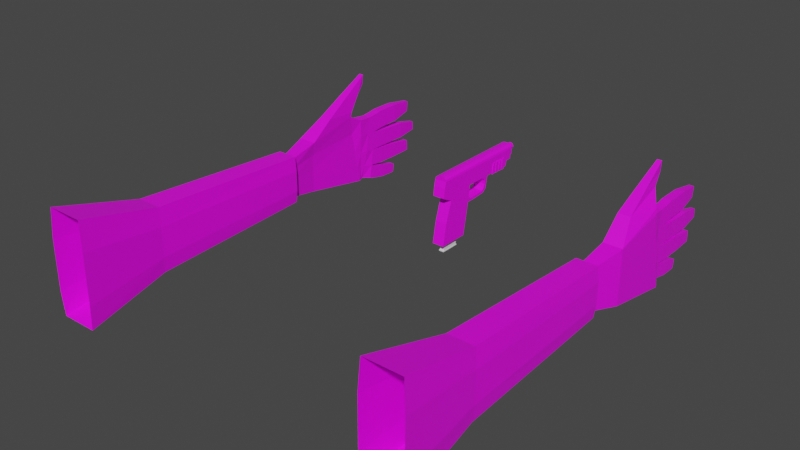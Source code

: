 # Source: weapons.blend  (saved by Blender 2.93.20; exported with 4.5.12 LTS)
import bpy
from mathutils import Matrix  # noqa: F401  (used for matrix-valued properties, if any)

bpy.ops.wm.read_factory_settings(use_empty=True)
scene = bpy.context.scene
scene.name = 'Scene'

# ---- collections
col_collection = bpy.data.collections.new('Collection'); scene.collection.children.link(col_collection)

# ---- images (referenced by path relative to the original .blend; pixels are not part of the script)
import os
ASSET_DIR = os.environ.get("B2B_ASSET_DIR", "")  # directory of the original .blend (textures are referenced by path, not embedded)
HERE = os.path.dirname(os.path.abspath(__file__))  # packed textures are extracted next to this script under _unpacked/

def load_image(name, relpath, width, height, colorspace="sRGB"):
    """Load a texture the original file referenced (path relative to the .blend, or extracted next to this script)."""
    p = next((c for c in (os.path.join(HERE, relpath), os.path.join(ASSET_DIR, relpath)) if relpath and os.path.exists(c)), "")
    if p:
        img = bpy.data.images.load(p, check_existing=True)
        img.name = name
    else:  # same state as the original file: an image datablock whose file is absent (Cycles renders it pink)
        img = bpy.data.images.new(name, width, height)
        img.source = "FILE"
        img.filepath = "//" + (relpath or name)
    img.colorspace_settings.name = colorspace
    return img
img_3d_color_palette_png = load_image('3d color palette.png', '3d color palette.png', 1024, 1024, 'sRGB')

# ---- materials (node trees are filled in below, after node groups)
mat_lowpoly = bpy.data.materials.new('LowPoly')
mat_lowpoly.use_transparent_shadow = False

# ---- material node trees
mat_lowpoly.use_nodes = True; mat_lowpoly.node_tree.nodes.clear()
_N = mat_lowpoly.node_tree.nodes; _L = mat_lowpoly.node_tree.links
n0 = _N.new('ShaderNodeBsdfPrincipled'); n0.name = 'Principled BSDF'; n0.location = (10, 300)
n0.distribution = 'GGX'
n0.subsurface_method = 'BURLEY'
n0.inputs[3].default_value = 1.45
n0.inputs[27].default_value = (0.0, 0.0, 0.0, 1.0)
n0.inputs[28].default_value = 1.0
n1 = _N.new('ShaderNodeOutputMaterial'); n1.name = 'Material Output'; n1.location = (300, 300)
n2 = _N.new('ShaderNodeTexImage'); n2.name = 'Image Texture'; n2.location = (-280, 280)
n2.image = img_3d_color_palette_png
n2.interpolation = 'Closest'
_L.new(n0.outputs[0], n1.inputs[0])
_L.new(n2.outputs[0], n0.inputs[0])
n1.is_active_output = True

# ---- world
world_world = bpy.data.worlds.new('World'); scene.world = world_world
world_world.use_nodes = True; world_world.node_tree.nodes.clear()
_N = world_world.node_tree.nodes; _L = world_world.node_tree.links
n0 = _N.new('ShaderNodeOutputWorld'); n0.name = 'World Output'; n0.location = (300, 300)
n1 = _N.new('ShaderNodeBackground'); n1.name = 'Background'; n1.location = (10, 300)
n1.inputs[0].default_value = (0.05088, 0.05088, 0.05088, 1.0)
_L.new(n1.outputs[0], n0.inputs[0])
n0.is_active_output = True
world_world.color = (0.05088, 0.05088, 0.05088)
world_world.use_sun_shadow = False
world_world.sun_shadow_jitter_overblur = 0.0

# ---- meshes
me_cube = bpy.data.meshes.new('Cube')
me_cube.from_pydata([(3.878, -0.9891, 0.6386), (4.322, -0.9891, 0.6386), (3.878, 0.2945, 0.8961), (4.322, 0.2945, 0.8961), (3.944, -1.0, -0.6336), (4.328, -1.0, -0.6336), (3.944, 0.6554, -0.9398), (4.328, 0.6554, -0.9398), (4.104, 0.9902, 0.6688), (3.896, 0.9902, 0.6688), (3.982, 0.7826, -0.9153), (4.254, 0.7826, -0.9153), (4.299, 0.719, -0.9276), (4.136, 0.6505, 0.7004), (3.875, 0.6505, 0.7004), (3.969, 0.719, -0.9276), (4.104, 1.216, 0.6898), (3.896, 1.216, 0.6898), (3.902, 1.008, -0.9702), (4.131, 1.008, -0.9702), (3.944, 0.391, 0.4054), (4.328, 0.391, 0.4054), (3.931, -0.992, 0.3069), (4.328, -0.992, 0.3069), (3.896, 0.9347, 0.2454), (4.104, 0.9347, 0.2454), (3.89, 0.6688, 0.2653), (4.172, 0.6688, 0.2653), (3.896, 1.161, 0.2462), (4.104, 1.161, 0.2462), (4.328, 0.4933, -0.1154), (3.944, -0.9951, -0.05715), (4.116, 0.8758, -0.2039), (3.925, 0.6883, -0.1965), (4.104, 1.102, -0.2247), (3.944, 0.4933, -0.1154), (4.328, -0.9951, -0.05715), (3.898, 0.8758, -0.2039), (4.231, 0.6883, -0.1965), (3.896, 1.102, -0.2247), (4.328, 0.5812, -0.5623), (3.944, -0.9978, -0.3696), (4.19, 0.8253, -0.5895), (3.954, 0.7049, -0.5928), (4.104, 1.051, -0.6288), (3.944, 0.5812, -0.5623), (4.328, -0.9978, -0.3696), (3.937, 0.8253, -0.5895), (4.276, 0.7049, -0.5928), (3.896, 1.051, -0.6288), (4.104, 1.402, 0.7199), (3.896, 1.402, 0.7199), (3.896, 1.474, 0.2787), (4.104, 1.474, 0.2787), (4.059, 2.52, 0.6345), (3.941, 2.52, 0.6345), (3.941, 2.494, 0.3819), (4.059, 2.494, 0.3819), (3.9, 1.987, 0.2908), (4.1, 1.987, 0.2908), (3.9, 1.958, 0.7166), (4.1, 1.958, 0.7166), (3.896, 1.365, -0.2238), (3.896, 1.335, 0.2003), (4.104, 1.335, 0.2003), (4.104, 1.365, -0.2238), (3.954, 2.759, -0.2025), (3.954, 2.746, 0.007213), (4.046, 2.746, 0.007213), (4.046, 2.759, -0.2025), (3.909, 2.208, 0.1319), (3.909, 2.234, -0.2428), (4.091, 2.234, -0.2428), (4.091, 2.208, 0.1319), (3.896, 1.398, -0.6696), (3.896, 1.384, -0.2626), (4.104, 1.384, -0.2626), (4.104, 1.398, -0.6696), (3.933, 2.498, -0.6927), (3.933, 2.489, -0.4315), (4.067, 2.489, -0.4315), (4.067, 2.498, -0.6927), (3.908, 1.948, -0.6857), (4.092, 1.948, -0.6857), (4.092, 1.936, -0.3273), (3.908, 1.936, -0.3273), (4.071, 1.952, -0.9124), (4.071, 1.919, -1.125), (3.929, 1.919, -1.125), (3.929, 1.952, -0.9124), (4.099, 1.118, -1.008), (4.099, 1.159, -0.6827), (3.901, 1.159, -0.6827), (3.901, 1.118, -1.008), (4.094, 1.48, -1.09), (3.906, 1.518, -0.7841), (4.094, 1.518, -0.7841), (3.906, 1.48, -1.09), (3.873, 0.3144, 1.001), (3.857, -0.4521, 1.067), (4.143, -0.4521, 1.067), (4.297, 0.3144, 1.001), (3.895, 0.5531, 1.355), (3.895, 0.1207, 1.404), (4.105, 0.1207, 1.404), (4.105, 0.5531, 1.355), (3.946, 0.8067, 1.586), (3.946, 0.8304, 1.809), (4.054, 0.8304, 1.809), (4.054, 0.8067, 1.586), (3.857, -1.769, 0.474), (4.143, -1.769, 0.474), (4.143, -1.78, -0.4688), (3.857, -1.78, -0.4688), (3.857, -1.777, -0.2731), (4.143, -1.772, 0.2282), (3.857, -1.772, 0.2282), (4.143, -1.775, -0.04159), (3.857, -1.775, -0.04159), (4.143, -1.777, -0.2731), (-3.878, -0.9891, 0.6386), (-4.322, -0.9891, 0.6386), (-3.878, 0.2945, 0.8961), (-4.322, 0.2945, 0.8961), (-3.944, -1.0, -0.6336), (-4.328, -1.0, -0.6336), (-3.944, 0.6554, -0.9398), (-4.328, 0.6554, -0.9398), (-4.104, 0.9902, 0.6688), (-3.896, 0.9902, 0.6688), (-3.982, 0.7826, -0.9153), (-4.254, 0.7826, -0.9153), (-4.299, 0.719, -0.9276), (-4.136, 0.6505, 0.7004), (-3.875, 0.6505, 0.7004), (-3.969, 0.719, -0.9276), (-4.104, 1.216, 0.6898), (-3.896, 1.216, 0.6898), (-3.902, 1.008, -0.9702), (-4.131, 1.008, -0.9702), (-3.944, 0.391, 0.4054), (-4.328, 0.391, 0.4054), (-3.931, -0.992, 0.3069), (-4.328, -0.992, 0.3069), (-3.896, 0.9347, 0.2454), (-4.104, 0.9347, 0.2454), (-3.89, 0.6688, 0.2653), (-4.172, 0.6688, 0.2653), (-3.896, 1.161, 0.2461), (-4.104, 1.161, 0.2461), (-4.328, 0.4933, -0.1154), (-3.944, -0.9951, -0.05715), (-4.116, 0.8758, -0.2039), (-3.925, 0.6883, -0.1965), (-4.104, 1.102, -0.2247), (-3.944, 0.4933, -0.1154), (-4.328, -0.9951, -0.05715), (-3.898, 0.8758, -0.2039), (-4.231, 0.6883, -0.1965), (-3.896, 1.102, -0.2247), (-4.328, 0.5812, -0.5623), (-3.944, -0.9978, -0.3696), (-4.19, 0.8253, -0.5895), (-3.954, 0.7049, -0.5928), (-4.104, 1.051, -0.6288), (-3.944, 0.5812, -0.5623), (-4.328, -0.9978, -0.3696), (-3.937, 0.8253, -0.5895), (-4.276, 0.7049, -0.5928), (-3.896, 1.051, -0.6288), (-4.104, 1.402, 0.7199), (-3.896, 1.402, 0.7199), (-3.896, 1.474, 0.2787), (-4.104, 1.474, 0.2787), (-4.059, 2.52, 0.6345), (-3.941, 2.52, 0.6345), (-3.941, 2.494, 0.3819), (-4.059, 2.494, 0.3819), (-3.9, 1.987, 0.2908), (-4.1, 1.987, 0.2908), (-3.9, 1.958, 0.7166), (-4.1, 1.958, 0.7166), (-3.896, 1.365, -0.2238), (-3.896, 1.335, 0.2003), (-4.104, 1.335, 0.2003), (-4.104, 1.365, -0.2238), (-3.954, 2.759, -0.2025), (-3.954, 2.746, 0.007213), (-4.046, 2.746, 0.007213), (-4.046, 2.759, -0.2025), (-3.909, 2.208, 0.1319), (-3.909, 2.234, -0.2428), (-4.091, 2.234, -0.2428), (-4.091, 2.208, 0.1319), (-3.896, 1.398, -0.6696), (-3.896, 1.384, -0.2626), (-4.104, 1.384, -0.2626), (-4.104, 1.398, -0.6696), (-3.933, 2.498, -0.6927), (-3.933, 2.489, -0.4315), (-4.067, 2.489, -0.4315), (-4.067, 2.498, -0.6927), (-3.908, 1.948, -0.6857), (-4.092, 1.948, -0.6857), (-4.092, 1.936, -0.3273), (-3.908, 1.936, -0.3273), (-4.071, 1.952, -0.9124), (-4.071, 1.919, -1.125), (-3.929, 1.919, -1.125), (-3.929, 1.952, -0.9124), (-4.099, 1.118, -1.008), (-4.099, 1.159, -0.6827), (-3.901, 1.159, -0.6827), (-3.901, 1.118, -1.008), (-4.094, 1.48, -1.09), (-3.906, 1.518, -0.7841), (-4.094, 1.518, -0.7841), (-3.906, 1.48, -1.09), (-3.873, 0.3144, 1.001), (-3.857, -0.4521, 1.067), (-4.143, -0.4521, 1.067), (-4.297, 0.3144, 1.001), (-3.895, 0.5531, 1.355), (-3.895, 0.1207, 1.404), (-4.105, 0.1207, 1.404), (-4.105, 0.5531, 1.355), (-3.946, 0.8067, 1.586), (-3.946, 0.8304, 1.809), (-4.054, 0.8304, 1.809), (-4.054, 0.8067, 1.586), (-3.857, -1.769, 0.474), (-4.143, -1.769, 0.474), (-4.143, -1.78, -0.4688), (-3.857, -1.78, -0.4688), (-3.857, -1.777, -0.2731), (-4.143, -1.772, 0.2282), (-3.857, -1.772, 0.2282), (-4.143, -1.775, -0.04159), (-3.857, -1.775, -0.04159), (-4.143, -1.777, -0.2731), (3.756, -1.761, 0.5726), (4.244, -1.761, 0.5726), (4.244, -1.775, -0.5676), (3.756, -1.775, -0.5676), (3.715, -1.775, -0.2732), (4.285, -1.77, 0.2282), (3.715, -1.77, 0.2282), (4.285, -1.773, -0.04162), (3.658, -5.772, -0.3296), (3.715, -1.773, -0.04162), (4.285, -1.775, -0.2732), (4.342, -5.764, 0.3723), (4.302, -5.746, 0.8124), (3.698, -5.746, 0.8124), (4.302, -5.765, -0.7004), (3.698, -5.765, -0.7004), (3.658, -5.764, 0.3723), (4.342, -5.769, -0.005407), (3.518, -7.771, -0.5466), (3.658, -5.769, -0.005407), (4.342, -5.772, -0.3296), (4.482, -7.757, 0.6466), (4.434, -7.728, 1.333), (3.566, -7.728, 1.333), (4.435, -7.759, -1.114), (3.565, -7.759, -1.114), (3.518, -7.757, 0.6466), (4.482, -7.765, 0.004511), (3.518, -7.765, 0.004511), (4.482, -7.771, -0.5466), (-3.756, -1.761, 0.5726), (-4.244, -1.761, 0.5726), (-4.244, -1.775, -0.5676), (-3.756, -1.775, -0.5676), (-3.715, -1.775, -0.2732), (-4.285, -1.77, 0.2282), (-3.715, -1.77, 0.2282), (-4.285, -1.773, -0.04162), (-3.658, -5.772, -0.3296), (-3.715, -1.773, -0.04162), (-4.285, -1.775, -0.2732), (-4.342, -5.764, 0.3723), (-4.302, -5.746, 0.8124), (-3.698, -5.746, 0.8124), (-4.302, -5.765, -0.7004), (-3.698, -5.765, -0.7004), (-3.658, -5.764, 0.3723), (-4.342, -5.769, -0.005407), (-3.518, -7.771, -0.5466), (-3.658, -5.769, -0.005407), (-4.342, -5.772, -0.3296), (-4.482, -7.757, 0.6466), (-4.434, -7.728, 1.333), (-3.566, -7.728, 1.333), (-4.435, -7.759, -1.114), (-3.565, -7.759, -1.114), (-3.518, -7.757, 0.6466), (-4.482, -7.765, 0.00451), (-3.518, -7.765, 0.00451), (-4.482, -7.771, -0.5466), (3.66, -5.639, -0.3277), (4.34, -5.631, 0.3675), (4.3, -5.614, 0.8044), (3.66, -5.636, -0.006612), (3.7, -5.614, 0.8044), (3.66, -5.631, 0.3675), (4.34, -5.639, -0.3277), (4.3, -5.632, -0.696), (3.7, -5.632, -0.696), (4.34, -5.636, -0.006612), (-3.66, -5.639, -0.3277), (-4.34, -5.631, 0.3675), (-4.3, -5.614, 0.8044), (-3.66, -5.636, -0.006613), (-3.7, -5.614, 0.8044), (-3.66, -5.631, 0.3675), (-4.34, -5.639, -0.3277), (-4.3, -5.632, -0.696), (-3.7, -5.632, -0.696), (-4.34, -5.636, -0.006613)], [], [(1, 3, 101, 100), (48, 12, 11, 42), (6, 7, 5, 4), (0, 22, 116, 110), (45, 6, 4, 41), (21, 3, 1, 23), (42, 11, 19, 44), (14, 13, 8, 9), (12, 15, 10, 11), (26, 14, 9, 24), (20, 2, 14, 26), (7, 6, 15, 12), (2, 3, 13, 14), (40, 7, 12, 48), (96, 94, 87, 86), (9, 8, 16, 17), (11, 10, 18, 19), (24, 9, 17, 28), (37, 24, 28, 39), (28, 17, 51, 52), (3, 21, 27, 13), (35, 20, 26, 33), (33, 26, 24, 37), (8, 25, 29, 16), (30, 21, 23, 36), (2, 20, 22, 0), (5, 46, 119, 112), (13, 27, 25, 8), (41, 4, 113, 114), (40, 30, 36, 46), (43, 33, 37, 47), (45, 35, 33, 43), (47, 37, 39, 49), (39, 28, 63, 62), (21, 30, 38, 27), (25, 32, 34, 29), (20, 35, 31, 22), (27, 38, 32, 25), (10, 47, 49, 18), (6, 45, 43, 15), (15, 43, 47, 10), (7, 40, 46, 5), (22, 31, 118, 116), (49, 39, 75, 74), (30, 40, 48, 38), (32, 42, 44, 34), (35, 45, 41, 31), (38, 48, 42, 32), (59, 58, 56, 57), (29, 28, 52, 53), (16, 29, 53, 50), (17, 16, 50, 51), (55, 54, 57, 56), (58, 60, 55, 56), (61, 59, 57, 54), (60, 61, 54, 55), (51, 50, 61, 60), (50, 53, 59, 61), (52, 51, 60, 58), (53, 52, 58, 59), (71, 70, 67, 66), (29, 34, 65, 64), (34, 39, 62, 65), (28, 29, 64, 63), (67, 68, 69, 66), (72, 71, 66, 69), (70, 73, 68, 67), (73, 72, 69, 68), (64, 65, 72, 73), (63, 64, 73, 70), (65, 62, 71, 72), (62, 63, 70, 71), (83, 82, 78, 81), (39, 34, 76, 75), (34, 44, 77, 76), (44, 49, 74, 77), (79, 80, 81, 78), (85, 84, 80, 79), (84, 83, 81, 80), (82, 85, 79, 78), (74, 75, 85, 82), (76, 77, 83, 84), (75, 76, 84, 85), (77, 74, 82, 83), (89, 86, 87, 88), (97, 95, 89, 88), (94, 97, 88, 87), (95, 96, 86, 89), (49, 44, 91, 92), (19, 18, 93, 90), (18, 49, 92, 93), (44, 19, 90, 91), (92, 91, 96, 95), (90, 93, 97, 94), (93, 92, 95, 97), (91, 90, 94, 96), (99, 100, 104, 103), (2, 0, 99, 98), (3, 2, 98, 101), (0, 1, 100, 99), (105, 102, 106, 109), (100, 101, 105, 104), (98, 99, 103, 102), (101, 98, 102, 105), (107, 108, 109, 106), (103, 104, 108, 107), (104, 105, 109, 108), (102, 103, 107, 106), (110, 116, 246, 240), (115, 111, 241, 245), (46, 36, 117, 119), (23, 1, 111, 115), (1, 0, 110, 111), (36, 23, 115, 117), (4, 5, 112, 113), (31, 41, 114, 118), (239, 232, 272, 280), (114, 113, 243, 244), (234, 238, 279, 274), (113, 112, 242, 243), (111, 110, 240, 241), (237, 239, 280, 277), (238, 236, 276, 279), (112, 119, 250, 242), (118, 114, 244, 249), (121, 220, 221, 123), (168, 162, 131, 132), (126, 124, 125, 127), (120, 230, 236, 142), (165, 161, 124, 126), (141, 143, 121, 123), (162, 164, 139, 131), (134, 129, 128, 133), (132, 131, 130, 135), (146, 144, 129, 134), (140, 146, 134, 122), (127, 132, 135, 126), (122, 134, 133, 123), (160, 168, 132, 127), (216, 206, 207, 214), (129, 137, 136, 128), (131, 139, 138, 130), (144, 148, 137, 129), (157, 159, 148, 144), (148, 172, 171, 137), (123, 133, 147, 141), (155, 153, 146, 140), (153, 157, 144, 146), (128, 136, 149, 145), (150, 156, 143, 141), (122, 120, 142, 140), (125, 232, 239, 166), (133, 128, 145, 147), (161, 234, 233, 124), (160, 166, 156, 150), (163, 167, 157, 153), (165, 163, 153, 155), (167, 169, 159, 157), (159, 182, 183, 148), (141, 147, 158, 150), (145, 149, 154, 152), (140, 142, 151, 155), (147, 145, 152, 158), (130, 138, 169, 167), (126, 135, 163, 165), (135, 130, 167, 163), (127, 125, 166, 160), (142, 236, 238, 151), (169, 194, 195, 159), (150, 158, 168, 160), (152, 154, 164, 162), (155, 151, 161, 165), (158, 152, 162, 168), (179, 177, 176, 178), (149, 173, 172, 148), (136, 170, 173, 149), (137, 171, 170, 136), (175, 176, 177, 174), (178, 176, 175, 180), (181, 174, 177, 179), (180, 175, 174, 181), (171, 180, 181, 170), (170, 181, 179, 173), (172, 178, 180, 171), (173, 179, 178, 172), (191, 186, 187, 190), (149, 184, 185, 154), (154, 185, 182, 159), (148, 183, 184, 149), (187, 186, 189, 188), (192, 189, 186, 191), (190, 187, 188, 193), (193, 188, 189, 192), (184, 193, 192, 185), (183, 190, 193, 184), (185, 192, 191, 182), (182, 191, 190, 183), (203, 201, 198, 202), (159, 195, 196, 154), (154, 196, 197, 164), (164, 197, 194, 169), (199, 198, 201, 200), (205, 199, 200, 204), (204, 200, 201, 203), (202, 198, 199, 205), (194, 202, 205, 195), (196, 204, 203, 197), (195, 205, 204, 196), (197, 203, 202, 194), (209, 208, 207, 206), (217, 208, 209, 215), (214, 207, 208, 217), (215, 209, 206, 216), (169, 212, 211, 164), (139, 210, 213, 138), (138, 213, 212, 169), (164, 211, 210, 139), (212, 215, 216, 211), (210, 214, 217, 213), (213, 217, 215, 212), (211, 216, 214, 210), (219, 223, 224, 220), (122, 218, 219, 120), (123, 221, 218, 122), (120, 219, 220, 121), (225, 229, 226, 222), (220, 224, 225, 221), (218, 222, 223, 219), (221, 225, 222, 218), (227, 226, 229, 228), (223, 227, 228, 224), (224, 228, 229, 225), (222, 226, 227, 223), (235, 237, 277, 275), (236, 230, 270, 276), (166, 239, 237, 156), (143, 235, 231, 121), (121, 231, 230, 120), (156, 237, 235, 143), (124, 233, 232, 125), (151, 238, 234, 161), (119, 117, 247, 250), (231, 235, 275, 271), (116, 118, 249, 246), (233, 234, 274, 273), (232, 233, 273, 272), (230, 231, 271, 270), (117, 115, 245, 247), (305, 303, 259, 256), (302, 304, 253, 252), (303, 300, 248, 259), (301, 302, 252, 251), (256, 259, 268, 266), (252, 253, 263, 262), (259, 248, 258, 268), (251, 252, 262, 261), (304, 305, 256, 253), (307, 306, 260, 254), (308, 307, 254, 255), (306, 309, 257, 260), (309, 301, 251, 257), (300, 308, 255, 248), (253, 256, 266, 263), (254, 260, 269, 264), (255, 254, 264, 265), (260, 257, 267, 269), (257, 251, 261, 267), (248, 255, 265, 258), (315, 286, 289, 313), (312, 282, 283, 314), (313, 289, 278, 310), (311, 281, 282, 312), (286, 296, 298, 289), (282, 292, 293, 283), (289, 298, 288, 278), (281, 291, 292, 282), (314, 283, 286, 315), (317, 284, 290, 316), (318, 285, 284, 317), (316, 290, 287, 319), (319, 287, 281, 311), (310, 278, 285, 318), (283, 293, 296, 286), (284, 294, 299, 290), (285, 295, 294, 284), (290, 299, 297, 287), (287, 297, 291, 281), (278, 288, 295, 285), (244, 243, 308, 300), (247, 245, 301, 309), (250, 247, 309, 306), (243, 242, 307, 308), (242, 250, 306, 307), (240, 246, 305, 304), (245, 241, 302, 301), (249, 244, 300, 303), (241, 240, 304, 302), (246, 249, 303, 305), (274, 310, 318, 273), (277, 319, 311, 275), (280, 316, 319, 277), (273, 318, 317, 272), (272, 317, 316, 280), (270, 314, 315, 276), (275, 311, 312, 271), (279, 313, 310, 274), (271, 312, 314, 270), (276, 315, 313, 279)])
_uv = me_cube.uv_layers.new(name='UVMap')
_uv.uv.foreach_set('vector', [0.4786, 0.5, 0.4786, 0.5, 0.4786, 0.5, 0.4786, 0.5, 0.4786, 0.5, 0.4786, 0.5, 0.4786, 0.5, 0.4786, 0.5, 0.4786, 0.5, 0.4786, 0.5, 0.4786, 0.5, 0.4786, 0.5, 0.4786, 0.5, 0.4786, 0.5, 0.4786, 0.5, 0.4786, 0.5, 0.4786, 0.5, 0.4786, 0.5, 0.4786, 0.5, 0.4786, 0.5, 0.4786, 0.5, 0.4786, 0.5, 0.4786, 0.5, 0.4786, 0.5, 0.4786, 0.5, 0.4786, 0.5, 0.4786, 0.5, 0.4786, 0.5, 0.4786, 0.5, 0.4786, 0.5, 0.4786, 0.5, 0.4786, 0.5, 0.4786, 0.5, 0.4786, 0.5, 0.4786, 0.5, 0.4786, 0.5, 0.4786, 0.5, 0.4786, 0.5, 0.4786, 0.5, 0.4786, 0.5, 0.4786, 0.5, 0.4786, 0.5, 0.4786, 0.5, 0.4786, 0.5, 0.4786, 0.5, 0.4786, 0.5, 0.4786, 0.5, 0.4786, 0.5, 0.4786, 0.5, 0.4786, 0.5, 0.4786, 0.5, 0.4786, 0.5, 0.4786, 0.5, 0.4786, 0.5, 0.4786, 0.5, 0.4786, 0.5, 0.4786, 0.5, 0.4786, 0.5, 0.4786, 0.5, 0.4786, 0.5, 0.4786, 0.5, 0.4786, 0.5, 0.4786, 0.5, 0.4786, 0.5, 0.4786, 0.5, 0.4786, 0.5, 0.4786, 0.5, 0.4786, 0.5, 0.4786, 0.5, 0.4786, 0.5, 0.4786, 0.5, 0.4786, 0.5, 0.4786, 0.5, 0.4786, 0.5, 0.4786, 0.5, 0.4786, 0.5, 0.4786, 0.5, 0.4786, 0.5, 0.4786, 0.5, 0.4786, 0.5, 0.4786, 0.5, 0.4786, 0.5, 0.4786, 0.5, 0.4786, 0.5, 0.4786, 0.5, 0.4786, 0.5, 0.4786, 0.5, 0.4786, 0.5, 0.4786, 0.5, 0.4786, 0.5, 0.4786, 0.5, 0.4786, 0.5, 0.4786, 0.5, 0.4786, 0.5, 0.4786, 0.5, 0.4786, 0.5, 0.4786, 0.5, 0.4786, 0.5, 0.4786, 0.5, 0.4786, 0.5, 0.4786, 0.5, 0.4786, 0.5, 0.4786, 0.5, 0.4786, 0.5, 0.4786, 0.5, 0.4786, 0.5, 0.4786, 0.5, 0.4786, 0.5, 0.4786, 0.5, 0.4786, 0.5, 0.4786, 0.5, 0.4786, 0.5, 0.4786, 0.5, 0.4786, 0.5, 0.4786, 0.5, 0.4786, 0.5, 0.4786, 0.5, 0.4786, 0.5, 0.4786, 0.5, 0.4786, 0.5, 0.4786, 0.5, 0.4786, 0.5, 0.4786, 0.5, 0.4786, 0.5, 0.4786, 0.5, 0.4786, 0.5, 0.4786, 0.5, 0.4786, 0.5, 0.4786, 0.5, 0.4786, 0.5, 0.4786, 0.5, 0.4786, 0.5, 0.4786, 0.5, 0.4786, 0.5, 0.4786, 0.5, 0.4786, 0.5, 0.4786, 0.5, 0.4786, 0.5, 0.4786, 0.5, 0.4786, 0.5, 0.4786, 0.5, 0.4786, 0.5, 0.4786, 0.5, 0.4786, 0.5, 0.4786, 0.5, 0.4786, 0.5, 0.4786, 0.5, 0.4786, 0.5, 0.4786, 0.5, 0.4786, 0.5, 0.4786, 0.5, 0.4786, 0.5, 0.4786, 0.5, 0.4786, 0.5, 0.4786, 0.5, 0.4786, 0.5, 0.4786, 0.5, 0.4786, 0.5, 0.4786, 0.5, 0.4786, 0.5, 0.4786, 0.5, 0.4786, 0.5, 0.4786, 0.5, 0.4786, 0.5, 0.4786, 0.5, 0.4786, 0.5, 0.4786, 0.5, 0.4786, 0.5, 0.4786, 0.5, 0.4786, 0.5, 0.4786, 0.5, 0.4786, 0.5, 0.4786, 0.5, 0.4786, 0.5, 0.4786, 0.5, 0.4786, 0.5, 0.4786, 0.5, 0.4786, 0.5, 0.4786, 0.5, 0.4786, 0.5, 0.4786, 0.5, 0.4786, 0.5, 0.4786, 0.5, 0.4786, 0.5, 0.4786, 0.5, 0.4786, 0.5, 0.4786, 0.5, 0.4786, 0.5, 0.4786, 0.5, 0.4786, 0.5, 0.4786, 0.5, 0.4786, 0.5, 0.4786, 0.5, 0.4786, 0.5, 0.4786, 0.5, 0.4786, 0.5, 0.4786, 0.5, 0.4786, 0.5, 0.4786, 0.5, 0.4786, 0.5, 0.4786, 0.5, 0.4786, 0.5, 0.4786, 0.5, 0.4786, 0.5, 0.4786, 0.5, 0.4786, 0.5, 0.4786, 0.5, 0.4786, 0.5, 0.4786, 0.5, 0.4786, 0.5, 0.4786, 0.5, 0.4786, 0.5, 0.4786, 0.5, 0.4786, 0.5, 0.4786, 0.5, 0.4786, 0.5, 0.4786, 0.5, 0.4786, 0.5, 0.4786, 0.5, 0.4786, 0.5, 0.4786, 0.5, 0.4786, 0.5, 0.4786, 0.5, 0.4786, 0.5, 0.4786, 0.5, 0.4786, 0.5, 0.4786, 0.5, 0.4786, 0.5, 0.4786, 0.5, 0.4786, 0.5, 0.4786, 0.5, 0.4786, 0.5, 0.4786, 0.5, 0.4786, 0.5, 0.4786, 0.5, 0.4786, 0.5, 0.4786, 0.5, 0.4786, 0.5, 0.4786, 0.5, 0.4786, 0.5, 0.4786, 0.5, 0.4786, 0.5, 0.4786, 0.5, 0.4786, 0.5, 0.4786, 0.5, 0.4786, 0.5, 0.4786, 0.5, 0.4786, 0.5, 0.4786, 0.5, 0.4786, 0.5, 0.4786, 0.5, 0.4786, 0.5, 0.4786, 0.5, 0.4786, 0.5, 0.4786, 0.5, 0.4786, 0.5, 0.4786, 0.5, 0.4786, 0.5, 0.4786, 0.5, 0.4786, 0.5, 0.4786, 0.5, 0.4786, 0.5, 0.4786, 0.5, 0.4786, 0.5, 0.4786, 0.5, 0.4786, 0.5, 0.4786, 0.5, 0.4786, 0.5, 0.4786, 0.5, 0.4786, 0.5, 0.4786, 0.5, 0.4786, 0.5, 0.4786, 0.5, 0.4786, 0.5, 0.4786, 0.5, 0.4786, 0.5, 0.4786, 0.5, 0.4786, 0.5, 0.4786, 0.5, 0.4786, 0.5, 0.4786, 0.5, 0.4786, 0.5, 0.4786, 0.5, 0.4786, 0.5, 0.4786, 0.5, 0.4786, 0.5, 0.4786, 0.5, 0.4786, 0.5, 0.4786, 0.5, 0.4786, 0.5, 0.4786, 0.5, 0.4786, 0.5, 0.4786, 0.5, 0.4786, 0.5, 0.4786, 0.5, 0.4786, 0.5, 0.4786, 0.5, 0.4786, 0.5, 0.4786, 0.5, 0.4786, 0.5, 0.4786, 0.5, 0.4786, 0.5, 0.4786, 0.5, 0.4786, 0.5, 0.4786, 0.5, 0.4786, 0.5, 0.4786, 0.5, 0.4786, 0.5, 0.4786, 0.5, 0.4786, 0.5, 0.4786, 0.5, 0.4786, 0.5, 0.4786, 0.5, 0.4786, 0.5, 0.4786, 0.5, 0.4786, 0.5, 0.4786, 0.5, 0.4786, 0.5, 0.4786, 0.5, 0.4786, 0.5, 0.4786, 0.5, 0.4786, 0.5, 0.4786, 0.5, 0.4786, 0.5, 0.4786, 0.5, 0.4786, 0.5, 0.4786, 0.5, 0.4786, 0.5, 0.4786, 0.5, 0.4786, 0.5, 0.4786, 0.5, 0.4786, 0.5, 0.4786, 0.5, 0.4786, 0.5, 0.4786, 0.5, 0.4786, 0.5, 0.4786, 0.5, 0.4786, 0.5, 0.4786, 0.5, 0.4786, 0.5, 0.4786, 0.5, 0.4786, 0.5, 0.4786, 0.5, 0.4786, 0.5, 0.4786, 0.5, 0.4786, 0.5, 0.4786, 0.5, 0.4786, 0.5, 0.4786, 0.5, 0.4786, 0.5, 0.4786, 0.5, 0.4786, 0.5, 0.4786, 0.5, 0.4786, 0.5, 0.4786, 0.5, 0.4786, 0.5, 0.4786, 0.5, 0.4786, 0.5, 0.4786, 0.5, 0.4786, 0.5, 0.4786, 0.5, 0.4786, 0.5, 0.4786, 0.5, 0.4786, 0.5, 0.4786, 0.5, 0.4786, 0.5, 0.4786, 0.5, 0.4786, 0.5, 0.4786, 0.5, 0.4786, 0.5, 0.4786, 0.5, 0.4786, 0.5, 0.4786, 0.5, 0.4786, 0.5, 0.4786, 0.5, 0.4786, 0.5, 0.4786, 0.5, 0.4786, 0.5, 0.4786, 0.5, 0.4786, 0.5, 0.4786, 0.5, 0.4786, 0.5, 0.4786, 0.5, 0.4786, 0.5, 0.4786, 0.5, 0.4786, 0.5, 0.4786, 0.5, 0.4786, 0.5, 0.4786, 0.5, 0.4786, 0.5, 0.4786, 0.5, 0.4786, 0.5, 0.4786, 0.5, 0.4786, 0.5, 0.4786, 0.5, 0.4786, 0.5, 0.4786, 0.5, 0.4786, 0.5, 0.4786, 0.5, 0.4786, 0.5, 0.4786, 0.5, 0.4786, 0.5, 0.4786, 0.5, 0.4786, 0.5, 0.4786, 0.5, 0.4786, 0.5, 0.4786, 0.5, 0.4786, 0.5, 0.4786, 0.5, 0.4786, 0.5, 0.4786, 0.5, 0.4786, 0.5, 0.4786, 0.5, 0.4786, 0.5, 0.4786, 0.5, 0.4786, 0.5, 0.4786, 0.5, 0.4786, 0.5, 0.4786, 0.5, 0.4786, 0.5, 0.4786, 0.5, 0.4786, 0.5, 0.4786, 0.5, 0.4786, 0.5, 0.4786, 0.5, 0.4786, 0.5, 0.4786, 0.5, 0.4786, 0.5, 0.4786, 0.5, 0.4786, 0.5, 0.4786, 0.5, 0.4786, 0.5, 0.4786, 0.5, 0.4786, 0.5, 0.4786, 0.5, 0.4786, 0.5, 0.4786, 0.5, 0.4786, 0.5, 0.4786, 0.5, 0.4786, 0.5, 0.4786, 0.5, 0.4786, 0.5, 0.4786, 0.5, 0.4786, 0.5, 0.4786, 0.5, 0.4786, 0.5, 0.4786, 0.5, 0.4786, 0.5, 0.4786, 0.5, 0.4786, 0.5, 0.4786, 0.5, 0.4786, 0.5, 0.4786, 0.5, 0.4786, 0.5, 0.4786, 0.5, 0.4786, 0.5, 0.4786, 0.5, 0.4786, 0.5, 0.4786, 0.5, 0.4786, 0.5, 0.4786, 0.5, 0.4786, 0.5, 0.4786, 0.5, 0.4786, 0.5, 0.4786, 0.5, 0.4786, 0.5, 0.4786, 0.5, 0.4786, 0.5, 0.4786, 0.5, 0.4786, 0.5, 0.4786, 0.5, 0.4786, 0.5, 0.4786, 0.5, 0.4786, 0.5, 0.4786, 0.5, 0.4786, 0.5, 0.4786, 0.5, 0.4786, 0.5, 0.4786, 0.5, 0.4786, 0.5, 0.4786, 0.5, 0.4786, 0.5, 0.4786, 0.5, 0.4786, 0.5, 0.4786, 0.5, 0.4786, 0.5, 0.4786, 0.5, 0.4786, 0.5, 0.4786, 0.5, 0.4786, 0.5, 0.4786, 0.5, 0.4786, 0.5, 0.4786, 0.5, 0.4786, 0.5, 0.4786, 0.5, 0.4786, 0.5, 0.4786, 0.5, 0.4786, 0.5, 0.4786, 0.5, 0.4786, 0.5, 0.4786, 0.5, 0.4786, 0.5, 0.4786, 0.5, 0.4786, 0.5, 0.4786, 0.5, 0.4786, 0.5, 0.4786, 0.5, 0.4786, 0.5, 0.4786, 0.5, 0.4786, 0.5, 0.4786, 0.5, 0.4786, 0.5, 0.4786, 0.5, 0.4786, 0.5, 0.4786, 0.5, 0.4786, 0.5, 0.4786, 0.5, 0.4786, 0.5, 0.4786, 0.5, 0.4786, 0.5, 0.4786, 0.5, 0.4786, 0.5, 0.4786, 0.5, 0.4786, 0.5, 0.4786, 0.5, 0.4786, 0.5, 0.4786, 0.5, 0.4786, 0.5, 0.4786, 0.5, 0.4786, 0.5, 0.4786, 0.5, 0.4786, 0.5, 0.4786, 0.5, 0.4786, 0.5, 0.4786, 0.5, 0.4786, 0.5, 0.4786, 0.5, 0.4786, 0.5, 0.4786, 0.5, 0.4786, 0.5, 0.4786, 0.5, 0.4786, 0.5, 0.4786, 0.5, 0.4786, 0.5, 0.4786, 0.5, 0.4786, 0.5, 0.4786, 0.5, 0.4786, 0.5, 0.4786, 0.5, 0.4786, 0.5, 0.4786, 0.5, 0.4786, 0.5, 0.4786, 0.5, 0.4786, 0.5, 0.4786, 0.5, 0.4786, 0.5, 0.4786, 0.5, 0.4786, 0.5, 0.4786, 0.5, 0.4786, 0.5, 0.4786, 0.5, 0.4786, 0.5, 0.4786, 0.5, 0.4786, 0.5, 0.4786, 0.5, 0.4786, 0.5, 0.4786, 0.5, 0.4786, 0.5, 0.4786, 0.5, 0.4786, 0.5, 0.4786, 0.5, 0.4786, 0.5, 0.4786, 0.5, 0.4786, 0.5, 0.4786, 0.5, 0.4786, 0.5, 0.4786, 0.5, 0.4786, 0.5, 0.4786, 0.5, 0.4786, 0.5, 0.4786, 0.5, 0.4786, 0.5, 0.4786, 0.5, 0.4786, 0.5, 0.4786, 0.5, 0.4786, 0.5, 0.4786, 0.5, 0.4786, 0.5, 0.4786, 0.5, 0.4786, 0.5, 0.4786, 0.5, 0.4786, 0.5, 0.4786, 0.5, 0.4786, 0.5, 0.4786, 0.5, 0.4786, 0.5, 0.4786, 0.5, 0.4786, 0.5, 0.4786, 0.5, 0.4786, 0.5, 0.4786, 0.5, 0.4786, 0.5, 0.4786, 0.5, 0.4786, 0.5, 0.4786, 0.5, 0.4786, 0.5, 0.4786, 0.5, 0.4786, 0.5, 0.4786, 0.5, 0.4786, 0.5, 0.4786, 0.5, 0.4786, 0.5, 0.4786, 0.5, 0.4786, 0.5, 0.4786, 0.5, 0.4786, 0.5, 0.4786, 0.5, 0.4786, 0.5, 0.4786, 0.5, 0.4786, 0.5, 0.4786, 0.5, 0.4786, 0.5, 0.4786, 0.5, 0.4786, 0.5, 0.4786, 0.5, 0.4786, 0.5, 0.4786, 0.5, 0.4786, 0.5, 0.4786, 0.5, 0.4786, 0.5, 0.4786, 0.5, 0.4786, 0.5, 0.4786, 0.5, 0.4786, 0.5, 0.4786, 0.5, 0.4786, 0.5, 0.4786, 0.5, 0.4786, 0.5, 0.4786, 0.5, 0.4786, 0.5, 0.4786, 0.5, 0.4786, 0.5, 0.4786, 0.5, 0.4786, 0.5, 0.4786, 0.5, 0.4786, 0.5, 0.4786, 0.5, 0.4786, 0.5, 0.4786, 0.5, 0.4786, 0.5, 0.4786, 0.5, 0.4786, 0.5, 0.4786, 0.5, 0.4786, 0.5, 0.4786, 0.5, 0.4786, 0.5, 0.4786, 0.5, 0.4786, 0.5, 0.4786, 0.5, 0.4786, 0.5, 0.4786, 0.5, 0.4786, 0.5, 0.4786, 0.5, 0.4786, 0.5, 0.4786, 0.5, 0.4786, 0.5, 0.4786, 0.5, 0.4786, 0.5, 0.4786, 0.5, 0.4786, 0.5, 0.4786, 0.5, 0.4786, 0.5, 0.4786, 0.5, 0.4786, 0.5, 0.4786, 0.5, 0.4786, 0.5, 0.4786, 0.5, 0.4786, 0.5, 0.4786, 0.5, 0.4786, 0.5, 0.4786, 0.5, 0.4786, 0.5, 0.4786, 0.5, 0.4786, 0.5, 0.4786, 0.5, 0.4786, 0.5, 0.4786, 0.5, 0.4786, 0.5, 0.4786, 0.5, 0.4786, 0.5, 0.4786, 0.5, 0.4786, 0.5, 0.4786, 0.5, 0.4786, 0.5, 0.4786, 0.5, 0.4786, 0.5, 0.4786, 0.5, 0.4786, 0.5, 0.4786, 0.5, 0.4786, 0.5, 0.4786, 0.5, 0.4786, 0.5, 0.4786, 0.5, 0.4786, 0.5, 0.4786, 0.5, 0.4786, 0.5, 0.4786, 0.5, 0.4786, 0.5, 0.4786, 0.5, 0.4786, 0.5, 0.4786, 0.5, 0.4786, 0.5, 0.4786, 0.5, 0.4786, 0.5, 0.4786, 0.5, 0.4786, 0.5, 0.4786, 0.5, 0.4786, 0.5, 0.4786, 0.5, 0.4786, 0.5, 0.4786, 0.5, 0.4786, 0.5, 0.4786, 0.5, 0.4786, 0.5, 0.4786, 0.5, 0.4786, 0.5, 0.4786, 0.5, 0.4786, 0.5, 0.4786, 0.5, 0.4786, 0.5, 0.4786, 0.5, 0.4786, 0.5, 0.4786, 0.5, 0.4786, 0.5, 0.4786, 0.5, 0.4786, 0.5, 0.4786, 0.5, 0.4786, 0.5, 0.4786, 0.5, 0.4786, 0.5, 0.4786, 0.5, 0.4786, 0.5, 0.4786, 0.5, 0.4786, 0.5, 0.4786, 0.5, 0.4786, 0.5, 0.4786, 0.5, 0.4786, 0.5, 0.4786, 0.5, 0.4786, 0.5, 0.4786, 0.5, 0.4786, 0.5, 0.4786, 0.5, 0.4786, 0.5, 0.4786, 0.5, 0.4786, 0.5, 0.4786, 0.5, 0.4786, 0.5, 0.4786, 0.5, 0.4786, 0.5, 0.4786, 0.5, 0.4786, 0.5, 0.4786, 0.5, 0.4786, 0.5, 0.4786, 0.5, 0.4786, 0.5, 0.4786, 0.5, 0.4786, 0.5, 0.4786, 0.5, 0.4786, 0.5, 0.4786, 0.5, 0.4786, 0.5, 0.4786, 0.5, 0.4786, 0.5, 0.4786, 0.5, 0.4786, 0.5, 0.4786, 0.5, 0.4786, 0.5, 0.4786, 0.5, 0.4786, 0.5, 0.4786, 0.5, 0.4786, 0.5, 0.4786, 0.5, 0.4786, 0.5, 0.4786, 0.5, 0.4786, 0.5, 0.4786, 0.5, 0.4786, 0.5, 0.4786, 0.5, 0.4786, 0.5, 0.4786, 0.5, 0.4786, 0.5, 0.4786, 0.5, 0.4786, 0.5, 0.4786, 0.5, 0.4786, 0.5, 0.4786, 0.5, 0.4786, 0.5, 0.4786, 0.5, 0.4786, 0.5, 0.4786, 0.5, 0.4786, 0.5, 0.4786, 0.5, 0.4786, 0.5, 0.4786, 0.5, 0.4786, 0.5, 0.4786, 0.5, 0.4786, 0.5, 0.4786, 0.5, 0.4786, 0.5, 0.4786, 0.5, 0.4786, 0.5, 0.4786, 0.5, 0.4786, 0.5, 0.4786, 0.5, 0.4786, 0.5, 0.4786, 0.5, 0.4786, 0.5, 0.4786, 0.5, 0.4786, 0.5, 0.4786, 0.5, 0.4786, 0.5, 0.4786, 0.5, 0.4786, 0.5, 0.4786, 0.5, 0.4786, 0.5, 0.4786, 0.5, 0.4786, 0.5, 0.4786, 0.5, 0.4786, 0.5, 0.4786, 0.5, 0.4786, 0.5, 0.4786, 0.5, 0.4786, 0.5, 0.4786, 0.5, 0.4786, 0.5, 0.4786, 0.5, 0.4786, 0.5, 0.4786, 0.5, 0.4786, 0.5, 0.4786, 0.5, 0.4786, 0.5, 0.4786, 0.5, 0.4786, 0.5, 0.4786, 0.5, 0.4786, 0.5, 0.4786, 0.5, 0.4786, 0.5, 0.4786, 0.5, 0.4786, 0.5, 0.4786, 0.5, 0.4786, 0.5, 0.4786, 0.5, 0.4786, 0.5, 0.4786, 0.5, 0.4786, 0.5, 0.4786, 0.5, 0.4786, 0.5, 0.4786, 0.5, 0.4786, 0.5, 0.4786, 0.5, 0.4786, 0.5, 0.4786, 0.5, 0.4786, 0.5, 0.4786, 0.5, 0.4786, 0.5, 0.4786, 0.5, 0.4786, 0.5, 0.4786, 0.5, 0.4786, 0.5, 0.4786, 0.5, 0.4786, 0.5, 0.4786, 0.5, 0.4786, 0.5, 0.4786, 0.5, 0.4786, 0.5, 0.4786, 0.5, 0.4786, 0.5, 0.4786, 0.5, 0.4786, 0.5, 0.4786, 0.5, 0.4786, 0.5, 0.4786, 0.5, 0.4786, 0.5, 0.4786, 0.5, 0.4786, 0.5, 0.4786, 0.5, 0.4786, 0.5, 0.4786, 0.5, 0.4786, 0.5, 0.4786, 0.5, 0.4786, 0.5, 0.4786, 0.5, 0.4786, 0.5, 0.4786, 0.5, 0.4786, 0.5, 0.4786, 0.5, 0.4786, 0.5, 0.4786, 0.5, 0.4786, 0.5, 0.4786, 0.5, 0.4786, 0.5, 0.4786, 0.5, 0.4786, 0.5, 0.4786, 0.5, 0.4786, 0.5, 0.4786, 0.5, 0.4786, 0.5, 0.4786, 0.5, 0.4786, 0.5, 0.4786, 0.5, 0.4786, 0.5, 0.4786, 0.5, 0.4786, 0.5, 0.4786, 0.5, 0.4786, 0.5, 0.4786, 0.5, 0.4786, 0.5, 0.4786, 0.5, 0.4786, 0.5, 0.4786, 0.5, 0.4786, 0.5, 0.4786, 0.5, 0.4786, 0.5, 0.4786, 0.5, 0.4786, 0.5, 0.4786, 0.5, 0.4786, 0.5, 0.4786, 0.5, 0.4786, 0.5, 0.4786, 0.5, 0.4786, 0.5, 0.4786, 0.5, 0.4786, 0.5, 0.4786, 0.5, 0.4786, 0.5, 0.4786, 0.5, 0.4786, 0.5, 0.4786, 0.5, 0.4786, 0.5, 0.4786, 0.5, 0.4786, 0.5, 0.4786, 0.5, 0.4786, 0.5, 0.4786, 0.5, 0.4786, 0.5, 0.4786, 0.5, 0.4786, 0.5, 0.4786, 0.5, 0.4786, 0.5, 0.4786, 0.5, 0.4786, 0.5, 0.4786, 0.5, 0.4786, 0.5, 0.4786, 0.5, 0.4786, 0.5, 0.4786, 0.5, 0.4786, 0.5, 0.4786, 0.5, 0.4786, 0.5, 0.4786, 0.5, 0.4786, 0.5, 0.4786, 0.5, 0.4786, 0.5, 0.4786, 0.5, 0.4786, 0.5, 0.4786, 0.5, 0.4786, 0.5, 0.4786, 0.5, 0.4786, 0.5, 0.4786, 0.5, 0.4786, 0.5, 0.4786, 0.5, 0.4786, 0.5, 0.4786, 0.5, 0.4786, 0.5, 0.4786, 0.5, 0.4786, 0.5, 0.4786, 0.5, 0.4786, 0.5, 0.4786, 0.5, 0.4786, 0.5, 0.4786, 0.5, 0.4786, 0.5, 0.4786, 0.5, 0.4786, 0.5, 0.4786, 0.5, 0.4786, 0.5, 0.4786, 0.5, 0.4786, 0.5, 0.4786, 0.5, 0.4786, 0.5, 0.6195, 0.5, 0.6195, 0.5, 0.6195, 0.5, 0.6195, 0.5, 0.6195, 0.5, 0.6195, 0.5, 0.6195, 0.5, 0.6195, 0.5, 0.6195, 0.5, 0.6195, 0.5, 0.6195, 0.5, 0.6195, 0.5, 0.6195, 0.5, 0.6195, 0.5, 0.6195, 0.5, 0.6195, 0.5, 0.6195, 0.5, 0.6195, 0.5, 0.6195, 0.5, 0.6195, 0.5, 0.6195, 0.5, 0.6195, 0.5, 0.6195, 0.5, 0.6195, 0.5, 0.6195, 0.5, 0.6195, 0.5, 0.6195, 0.5, 0.6195, 0.5, 0.6195, 0.5, 0.6195, 0.5, 0.6195, 0.5, 0.6195, 0.5, 0.6195, 0.5, 0.6195, 0.5, 0.6195, 0.5, 0.6195, 0.5, 0.6195, 0.5, 0.6195, 0.5, 0.6195, 0.5, 0.6195, 0.5, 0.6195, 0.5, 0.6195, 0.5, 0.6195, 0.5, 0.6195, 0.5, 0.6195, 0.5, 0.6195, 0.5, 0.6195, 0.5, 0.6195, 0.5, 0.6195, 0.5, 0.6195, 0.5, 0.6195, 0.5, 0.6195, 0.5, 0.6195, 0.5, 0.6195, 0.5, 0.6195, 0.5, 0.6195, 0.5, 0.6195, 0.5, 0.6195, 0.5, 0.6195, 0.5, 0.6195, 0.5, 0.6195, 0.5, 0.6195, 0.5, 0.6195, 0.5, 0.6195, 0.5, 0.6195, 0.5, 0.6195, 0.5, 0.6195, 0.5, 0.6195, 0.5, 0.6195, 0.5, 0.6195, 0.5, 0.6195, 0.5, 0.6195, 0.5, 0.6195, 0.5, 0.6195, 0.5, 0.6195, 0.5, 0.6195, 0.5, 0.6195, 0.5, 0.6195, 0.5, 0.6195, 0.5, 0.6195, 0.5, 0.6195, 0.5, 0.6195, 0.5, 0.6195, 0.5, 0.6195, 0.5, 0.6195, 0.5, 0.6195, 0.5, 0.6195, 0.5, 0.6195, 0.5, 0.6195, 0.5, 0.6195, 0.5, 0.6195, 0.5, 0.6195, 0.5, 0.6195, 0.5, 0.6195, 0.5, 0.6195, 0.5, 0.6195, 0.5, 0.6195, 0.5, 0.6195, 0.5, 0.6195, 0.5, 0.6195, 0.5, 0.6195, 0.5, 0.6195, 0.5, 0.6195, 0.5, 0.6195, 0.5, 0.6195, 0.5, 0.6195, 0.5, 0.6195, 0.5, 0.6195, 0.5, 0.6195, 0.5, 0.6195, 0.5, 0.6195, 0.5, 0.6195, 0.5, 0.6195, 0.5, 0.6195, 0.5, 0.6195, 0.5, 0.6195, 0.5, 0.6195, 0.5, 0.6195, 0.5, 0.6195, 0.5, 0.6195, 0.5, 0.6195, 0.5, 0.6195, 0.5, 0.6195, 0.5, 0.6195, 0.5, 0.6195, 0.5, 0.6195, 0.5, 0.6195, 0.5, 0.6195, 0.5, 0.6195, 0.5, 0.6195, 0.5, 0.6195, 0.5, 0.6195, 0.5, 0.6195, 0.5, 0.6195, 0.5, 0.6195, 0.5, 0.6195, 0.5, 0.6195, 0.5, 0.6195, 0.5, 0.6195, 0.5, 0.6195, 0.5, 0.6195, 0.5, 0.6195, 0.5, 0.6195, 0.5, 0.6195, 0.5, 0.6195, 0.5, 0.6195, 0.5, 0.6195, 0.5, 0.6195, 0.5, 0.6195, 0.5, 0.6195, 0.5, 0.6195, 0.5, 0.6195, 0.5, 0.6195, 0.5, 0.6195, 0.5, 0.6195, 0.5, 0.6195, 0.5, 0.6195, 0.5, 0.6195, 0.5, 0.6195, 0.5, 0.6195, 0.5, 0.6195, 0.5, 0.6195, 0.5, 0.6195, 0.5, 0.6195, 0.5, 0.6195, 0.5, 0.6195, 0.5, 0.6195, 0.5, 0.6195, 0.5, 0.6195, 0.5, 0.6195, 0.5, 0.6195, 0.5, 0.6195, 0.5, 0.6195, 0.5, 0.6195, 0.5, 0.6195, 0.5, 0.6195, 0.5, 0.6195, 0.5, 0.6195, 0.5, 0.6195, 0.5, 0.6195, 0.5, 0.6195, 0.5, 0.6195, 0.5, 0.6195, 0.5, 0.6195, 0.5, 0.6195, 0.5, 0.6195, 0.5, 0.6195, 0.5, 0.6195, 0.5, 0.6195, 0.5, 0.6195, 0.5, 0.6195, 0.5, 0.6195, 0.5, 0.6195, 0.5, 0.6195, 0.5, 0.6195, 0.5, 0.6195, 0.5, 0.6195, 0.5, 0.6195, 0.5, 0.6195, 0.5, 0.6195, 0.5, 0.6195, 0.5, 0.6195, 0.5, 0.6195, 0.5, 0.6195, 0.5, 0.6195, 0.5, 0.6195, 0.5, 0.6195, 0.5, 0.6195, 0.5, 0.6195, 0.5, 0.6195, 0.5, 0.6195, 0.5, 0.6195, 0.5, 0.6195, 0.5, 0.6195, 0.5, 0.6195, 0.5, 0.6195, 0.5, 0.6195, 0.5, 0.6195, 0.5, 0.6195, 0.5, 0.6195, 0.5, 0.6195, 0.5, 0.6195, 0.5, 0.6195, 0.5, 0.6195, 0.5, 0.6195, 0.5, 0.6195, 0.5, 0.6195, 0.5, 0.6195, 0.5, 0.6195, 0.5, 0.6195, 0.5, 0.6195, 0.5, 0.6195, 0.5, 0.6195, 0.5, 0.6195, 0.5, 0.6195, 0.5, 0.6195, 0.5, 0.6195, 0.5, 0.6195, 0.5, 0.6195, 0.5, 0.6195, 0.5])
me_cube.materials.append(mat_lowpoly)
me_cube.use_remesh_fix_poles = True
me_cube.use_remesh_preserve_attributes = False
me_cube.update()
me_cube_001 = bpy.data.meshes.new('Cube.001')
me_cube_001.from_pydata([(-0.1421, -1.215, 0.4992), (-0.1421, -1.187, 0.7243), (0.1421, -1.215, 0.4992), (0.1421, -1.187, 0.7243), (-0.1421, 0.3582, 0.4992), (-0.1421, 0.3849, 0.7243), (0.1421, 0.3582, 0.4992), (0.1421, 0.3849, 0.7243), (-0.1421, 0.1808, 0.4992), (0.1421, 0.2045, 0.7243), (-0.1421, 0.2045, 0.7243), (0.1421, 0.1808, 0.4992), (-0.1421, -0.293, 0.4992), (0.1421, -0.2773, 0.7243), (-0.1421, -0.2773, 0.7243), (0.1421, -0.293, 0.4992), (-0.07633, -0.6151, -0.6568), (-0.07633, -1.075, -0.6568), (0.07633, -1.075, -0.6568), (0.07633, -0.6151, -0.6568), (0.1421, -0.9549, 0.3673), (0.1421, -0.3083, 0.3344), (-0.1421, -0.3083, 0.3344), (-0.1421, -0.9549, 0.3673), (0.1421, -1.114, -0.1448), (-0.1421, -1.114, -0.1448), (0.1421, -0.3875, -0.1612), (-0.1421, -0.3875, -0.1612), (-0.1421, 0.2715, 0.3991), (-0.1421, 0.3401, 0.3927), (0.1421, 0.3401, 0.3927), (0.1421, 0.2715, 0.3991), (0.1421, -0.3439, 0.1115), (0.1421, -0.3248, 0.2169), (-0.1421, -0.3439, 0.1115), (-0.1421, -0.3248, 0.2169), (0.1421, -0.9992, 0.225), (0.1421, -1.026, 0.1388), (-0.1421, -0.9992, 0.225), (-0.1421, -1.026, 0.1388), (0.1421, 0.3039, 0.2103), (-0.1421, 0.3039, 0.2103), (0.1421, 0.2441, 0.2443), (-0.1421, 0.2441, 0.2443), (0.1421, 0.2101, 0.1342), (-0.1421, 0.2101, 0.1342), (0.1421, 0.1823, 0.1901), (-0.1421, 0.1823, 0.1901), (0.1421, 0.1024, 0.1261), (-0.1421, 0.1024, 0.1261), (0.1421, 0.0946, 0.1821), (-0.1421, 0.0946, 0.1821), (0.1421, -0.02888, 0.116), (-0.1421, -0.02888, 0.116), (0.1421, -0.03363, 0.167), (-0.1421, -0.03363, 0.167), (0.1421, -0.1763, 0.1058), (-0.1421, -0.1763, 0.1058), (0.1421, -0.1763, 0.1569), (-0.1421, -0.1763, 0.1569), (0.1421, -0.2514, 0.1064), (-0.1421, -0.2514, 0.1064), (0.1421, -0.2473, 0.1655), (-0.1421, -0.2473, 0.1655), (0.1421, 0.322, 0.3015), (-0.1421, 0.322, 0.3015), (0.1421, 0.2746, 0.3217), (-0.1421, 0.2746, 0.3217), (-0.1421, 1.061, 0.7243), (-0.1421, 1.061, 0.4928), (0.1421, 1.061, 0.4928), (0.1421, 1.061, 0.7243), (-0.1421, 1.095, 0.7243), (-0.1421, 1.095, 0.6243), (0.1421, 1.095, 0.6243), (0.1421, 1.095, 0.7243), (-0.1421, 1.235, 0.7243), (-0.1421, 1.235, 0.6243), (0.1421, 1.235, 0.6243), (0.1421, 1.235, 0.7243), (-0.1421, 0.5066, 0.4988), (-0.1421, 0.4389, 0.4992), (-0.1421, 0.4674, 0.7243), (-0.1421, 0.5352, 0.7243), (0.1421, 0.5066, 0.4988), (0.1421, 0.4389, 0.4992), (0.1421, 0.4674, 0.7243), (0.1421, 0.5352, 0.7243), (0.1421, 0.8528, 0.4951), (0.1421, 0.7853, 0.4958), (0.1421, 0.7971, 0.7243), (0.1421, 0.8646, 0.7243), (-0.1421, 0.8528, 0.4951), (-0.1421, 0.7853, 0.4958), (-0.1421, 0.7971, 0.7243), (-0.1421, 0.8646, 0.7243), (0.1421, 0.7463, 0.7243), (0.1421, 0.6787, 0.7243), (-0.1421, 0.7463, 0.7243), (-0.1421, 0.6787, 0.7243), (0.1421, 0.661, 0.4972), (0.1421, 0.7285, 0.4964), (-0.1421, 0.661, 0.4972), (-0.1421, 0.7285, 0.4964), (0.1421, 0.5636, 0.7243), (0.1421, 0.6313, 0.7243), (-0.1421, 0.5636, 0.7243), (-0.1421, 0.6313, 0.7243), (0.1421, 0.6076, 0.4977), (0.1421, 0.54, 0.4985), (-0.1421, 0.6076, 0.4977), (-0.1421, 0.54, 0.4985), (0.1421, 0.9703, 0.4938), (0.1421, 0.9029, 0.4945), (-0.1421, 0.9703, 0.4938), (-0.1421, 0.9029, 0.4945), (0.1421, 0.9089, 0.7243), (0.1421, 0.9764, 0.7243), (-0.1421, 0.9089, 0.7243), (-0.1421, 0.9764, 0.7243), (-0.1615, 0.7971, 0.7243), (-0.1615, 0.8646, 0.7243), (-0.156, 0.8525, 0.468), (-0.1557, 0.785, 0.4681), (0.1615, 0.7971, 0.7243), (0.1615, 0.8646, 0.7243), (0.156, 0.8525, 0.468), (0.1557, 0.785, 0.4681), (0.1555, 0.6607, 0.4692), (0.1561, 0.7282, 0.4696), (0.1615, 0.7463, 0.7243), (0.1615, 0.6787, 0.7243), (-0.1555, 0.6607, 0.4692), (-0.1561, 0.7282, 0.4696), (-0.1615, 0.7463, 0.7243), (-0.1615, 0.6787, 0.7243), (-0.1615, 0.5636, 0.7243), (-0.1615, 0.6313, 0.7243), (-0.1562, 0.6073, 0.4711), (-0.1554, 0.5396, 0.4702), (0.1615, 0.5636, 0.7243), (0.1615, 0.6313, 0.7243), (0.1562, 0.6073, 0.4711), (0.1554, 0.5396, 0.4702), (-0.1615, 0.9089, 0.7243), (-0.1615, 0.9764, 0.7243), (-0.1559, 0.97, 0.4665), (-0.1558, 0.9026, 0.467), (0.1615, 0.9089, 0.7243), (0.1615, 0.9764, 0.7243), (0.1559, 0.97, 0.4665), (0.1558, 0.9026, 0.467), (-0.1421, 1.276, 0.7243), (0.1421, 1.276, 0.7243), (0.1421, -0.2773, 0.8742), (0.05213, -0.2773, 0.9642), (0.1301, -0.2773, 0.9192), (0.09713, -0.2773, 0.9521), (0.1421, -1.151, 0.8742), (0.05213, -1.151, 0.9642), (0.1301, -1.151, 0.9192), (0.09713, -1.151, 0.9521), (-0.05213, -1.151, 0.9642), (-0.1421, -1.151, 0.8742), (-0.09713, -1.151, 0.9521), (-0.1301, -1.151, 0.9192), (-0.1421, 0.2045, 0.8742), (-0.05213, 0.2045, 0.9642), (-0.1301, 0.2045, 0.9192), (-0.09713, 0.2045, 0.9521), (-0.05213, 0.3849, 0.9642), (-0.1421, 0.3849, 0.8742), (-0.09713, 0.3849, 0.9521), (-0.1301, 0.3849, 0.9192), (0.1421, 0.3849, 0.8742), (0.05213, 0.3849, 0.9642), (0.1301, 0.3849, 0.9192), (0.09713, 0.3849, 0.9521), (0.05213, 0.2045, 0.9642), (0.1421, 0.2045, 0.8742), (0.09713, 0.2045, 0.9521), (0.1301, 0.2045, 0.9192), (-0.1421, -0.2773, 0.8742), (-0.05213, -0.2773, 0.9642), (-0.1301, -0.2773, 0.9192), (-0.09713, -0.2773, 0.9521), (-0.1421, 1.061, 0.8742), (-0.05213, 1.061, 0.9642), (-0.1301, 1.061, 0.9192), (-0.09713, 1.061, 0.9521), (0.05213, 1.061, 0.9642), (0.1421, 1.061, 0.8742), (0.09713, 1.061, 0.9521), (0.1301, 1.061, 0.9192), (-0.05213, 1.095, 0.9642), (-0.1421, 1.095, 0.8742), (-0.09713, 1.095, 0.9521), (-0.1301, 1.095, 0.9192), (0.1421, 1.095, 0.8742), (0.05213, 1.095, 0.9642), (0.1301, 1.095, 0.9192), (0.09713, 1.095, 0.9521), (-0.05213, 1.235, 0.9642), (-0.1421, 1.235, 0.8742), (-0.09713, 1.235, 0.9521), (-0.1301, 1.235, 0.9192), (0.1421, 1.235, 0.8742), (0.05213, 1.235, 0.9642), (0.1301, 1.235, 0.9192), (0.09713, 1.235, 0.9521), (-0.1421, 0.4674, 0.8742), (-0.05213, 0.4674, 0.9642), (-0.1301, 0.4674, 0.9192), (-0.09713, 0.4674, 0.9521), (-0.05213, 0.5352, 0.9642), (-0.1421, 0.5352, 0.8742), (-0.09713, 0.5352, 0.9521), (-0.1301, 0.5352, 0.9192), (0.05213, 0.4674, 0.9642), (0.1421, 0.4674, 0.8742), (0.09713, 0.4674, 0.9521), (0.1301, 0.4674, 0.9192), (0.1421, 0.5352, 0.8742), (0.05213, 0.5352, 0.9642), (0.1301, 0.5352, 0.9192), (0.09713, 0.5352, 0.9521), (-0.1421, 0.7971, 0.8742), (-0.05213, 0.7971, 0.9642), (-0.1301, 0.7971, 0.9192), (-0.09713, 0.7971, 0.9521), (-0.05213, 0.8646, 0.9642), (-0.1421, 0.8646, 0.8742), (-0.09713, 0.8646, 0.9521), (-0.1301, 0.8646, 0.9192), (0.05213, 0.7971, 0.9642), (0.1421, 0.7971, 0.8742), (0.09713, 0.7971, 0.9521), (0.1301, 0.7971, 0.9192), (0.1421, 0.8646, 0.8742), (0.05213, 0.8646, 0.9642), (0.1301, 0.8646, 0.9192), (0.09713, 0.8646, 0.9521), (0.1421, 0.7463, 0.8742), (0.05213, 0.7463, 0.9642), (0.1301, 0.7463, 0.9192), (0.09713, 0.7463, 0.9521), (0.05213, 0.6787, 0.9642), (0.1421, 0.6787, 0.8742), (0.09713, 0.6787, 0.9521), (0.1301, 0.6787, 0.9192), (-0.05213, 0.7463, 0.9642), (-0.1421, 0.7463, 0.8742), (-0.09713, 0.7463, 0.9521), (-0.1301, 0.7463, 0.9192), (-0.1421, 0.6787, 0.8742), (-0.05213, 0.6787, 0.9642), (-0.1301, 0.6787, 0.9192), (-0.09713, 0.6787, 0.9521), (-0.1421, 0.5636, 0.8742), (-0.05213, 0.5636, 0.9642), (-0.1301, 0.5636, 0.9192), (-0.09713, 0.5636, 0.9521), (-0.05213, 0.6313, 0.9642), (-0.1421, 0.6313, 0.8742), (-0.09713, 0.6313, 0.9521), (-0.1301, 0.6313, 0.9192), (0.05213, 0.5636, 0.9642), (0.1421, 0.5636, 0.8742), (0.09713, 0.5636, 0.9521), (0.1301, 0.5636, 0.9192), (0.1421, 0.6313, 0.8742), (0.05213, 0.6313, 0.9642), (0.1301, 0.6313, 0.9192), (0.09713, 0.6313, 0.9521), (-0.1421, 0.9089, 0.8742), (-0.05213, 0.9089, 0.9642), (-0.1301, 0.9089, 0.9192), (-0.09713, 0.9089, 0.9521), (-0.05213, 0.9764, 0.9642), (-0.1421, 0.9764, 0.8742), (-0.09713, 0.9764, 0.9521), (-0.1301, 0.9764, 0.9192), (0.05213, 0.9089, 0.9642), (0.1421, 0.9089, 0.8742), (0.09713, 0.9089, 0.9521), (0.1301, 0.9089, 0.9192), (0.1421, 0.9764, 0.8742), (0.05213, 0.9764, 0.9642), (0.1301, 0.9764, 0.9192), (0.09713, 0.9764, 0.9521), (-0.1421, 1.276, 0.8742), (-0.05213, 1.276, 0.9642), (-0.1301, 1.276, 0.9192), (-0.09713, 1.276, 0.9521), (0.05213, 1.276, 0.9642), (0.1421, 1.276, 0.8742), (0.09713, 1.276, 0.9521), (0.1301, 1.276, 0.9192), (-0.1421, -0.482, -0.6568), (-0.1421, -1.208, -0.6568), (0.1421, -1.208, -0.6568), (0.1421, -0.482, -0.6568), (-0.05605, -0.4428, 0.654), (-0.05605, -0.862, 0.654), (0.05605, -0.862, 0.654), (0.05605, -0.4428, 0.654), (-0.07633, -0.4225, 0.654), (-0.07633, -0.8823, 0.654), (0.07633, -0.8823, 0.654), (0.07633, -0.4225, 0.654), (-6.177e-09, 1.438, 0.9018), (-4.757e-09, 1.274, 0.9194), (0.04569, 1.438, 0.8828), (0.05814, 1.274, 0.8953), (0.06461, 1.438, 0.8372), (0.08222, 1.274, 0.8372), (0.04569, 1.438, 0.7915), (0.05814, 1.274, 0.779), (-1.138e-08, 1.438, 0.7725), (-1.194e-08, 1.274, 0.7549), (-0.04569, 1.438, 0.7915), (-0.05814, 1.274, 0.779), (-0.06461, 1.438, 0.8372), (-0.08222, 1.274, 0.8372), (-0.04569, 1.438, 0.8828), (-0.05814, 1.274, 0.8953), (-4.757e-09, 1.438, 0.9194), (0.05814, 1.438, 0.8953), (0.08222, 1.438, 0.8372), (0.05814, 1.438, 0.779), (-1.194e-08, 1.438, 0.7549), (-0.05814, 1.438, 0.779), (-0.08222, 1.438, 0.8372), (-0.05814, 1.438, 0.8953), (-6.177e-09, 1.344, 0.9018), (0.04569, 1.344, 0.8828), (0.06461, 1.344, 0.8372), (0.04569, 1.344, 0.7915), (-1.138e-08, 1.344, 0.7725), (-0.04569, 1.344, 0.7915), (-0.06461, 1.344, 0.8372), (-0.04569, 1.344, 0.8828)], [], [(84, 80, 111, 109), (114, 119, 68, 69), (15, 13, 3, 2), (2, 3, 1, 0), (26, 24, 300, 301), (230, 239, 282, 275), (116, 117, 286, 283), (4, 5, 82, 81), (96, 101, 89, 90), (8, 10, 5, 4), (12, 14, 10, 8), (206, 79, 153, 295), (11, 8, 28, 31), (6, 7, 9, 11), (0, 1, 14, 12), (86, 87, 222, 219), (8, 11, 15, 12), (11, 9, 13, 15), (19, 18, 308, 309), (27, 26, 301, 298), (24, 25, 299, 300), (25, 27, 298, 299), (0, 12, 22, 23), (2, 0, 23, 20), (12, 15, 21, 22), (15, 2, 20, 21), (37, 39, 25, 24), (20, 23, 38, 36), (32, 37, 24, 26), (23, 22, 35, 38), (34, 32, 26, 27), (21, 20, 36, 33), (65, 64, 40, 41), (39, 34, 27, 25), (37, 32, 33, 36), (63, 61, 34, 35), (39, 37, 36, 38), (34, 39, 38, 35), (22, 21, 33, 35), (8, 4, 29, 28), (6, 11, 31, 30), (4, 6, 30, 29), (43, 41, 45, 47), (64, 66, 42, 40), (67, 65, 41, 43), (66, 67, 43, 42), (44, 46, 50, 48), (42, 43, 47, 46), (40, 42, 46, 44), (41, 40, 44, 45), (51, 49, 53, 55), (45, 44, 48, 49), (47, 45, 49, 51), (46, 47, 51, 50), (54, 55, 59, 58), (50, 51, 55, 54), (48, 50, 54, 52), (49, 48, 52, 53), (56, 58, 62, 60), (52, 54, 58, 56), (53, 52, 56, 57), (55, 53, 57, 59), (62, 63, 35, 33), (57, 56, 60, 61), (59, 57, 61, 63), (58, 59, 63, 62), (61, 60, 32, 34), (60, 62, 33, 32), (31, 28, 67, 66), (28, 29, 65, 67), (30, 31, 66, 64), (29, 30, 64, 65), (71, 70, 74, 75), (117, 112, 70, 71), (96, 90, 235, 242), (74, 73, 77, 78), (70, 69, 73, 74), (178, 167, 183, 155), (69, 68, 72, 73), (77, 76, 79, 78), (218, 211, 170, 175), (73, 72, 76, 77), (75, 74, 78, 79), (92, 95, 118, 115), (103, 98, 94, 93), (88, 92, 115, 113), (91, 88, 113, 116), (99, 107, 263, 254), (112, 114, 69, 70), (110, 107, 99, 102), (108, 110, 102, 100), (81, 85, 6, 4), (87, 84, 109, 104), (68, 119, 279, 186), (85, 86, 7, 6), (105, 108, 100, 97), (278, 287, 190, 187), (97, 96, 242, 247), (101, 103, 93, 89), (83, 80, 81, 82), (85, 81, 80, 84), (91, 116, 283, 238), (86, 85, 84, 87), (88, 91, 125, 126), (187, 190, 199, 194), (102, 99, 135, 132), (118, 119, 145, 144), (89, 93, 123, 127), (98, 103, 133, 134), (76, 72, 195, 203), (104, 109, 143, 140), (108, 105, 141, 142), (71, 75, 198, 191), (92, 88, 126, 122), (116, 113, 151, 148), (99, 98, 134, 135), (90, 91, 238, 235), (109, 111, 139, 143), (112, 117, 149, 150), (80, 83, 106, 111), (121, 122, 123, 120), (122, 126, 127, 123), (126, 125, 124, 127), (129, 130, 131, 128), (133, 129, 128, 132), (134, 133, 132, 135), (137, 138, 139, 136), (138, 142, 143, 139), (142, 141, 140, 143), (145, 146, 147, 144), (146, 150, 151, 147), (150, 149, 148, 151), (119, 114, 146, 145), (106, 107, 137, 136), (90, 89, 127, 124), (107, 110, 138, 137), (115, 118, 144, 147), (101, 96, 130, 129), (117, 116, 148, 149), (94, 95, 121, 120), (111, 106, 136, 139), (96, 97, 131, 130), (95, 92, 122, 121), (105, 104, 140, 141), (97, 100, 128, 131), (114, 112, 150, 146), (93, 94, 120, 123), (103, 101, 129, 133), (91, 90, 124, 125), (110, 108, 142, 138), (100, 102, 132, 128), (113, 115, 147, 151), (13, 9, 179, 154), (106, 83, 215, 258), (10, 14, 182, 166), (159, 162, 163, 158), (117, 71, 191, 286), (72, 68, 186, 195), (75, 79, 206, 198), (105, 97, 247, 270), (82, 5, 171, 210), (94, 98, 251, 226), (118, 95, 231, 274), (214, 223, 266, 259), (250, 243, 234, 227), (262, 271, 246, 255), (104, 105, 270, 267), (119, 118, 274, 279), (87, 104, 267, 222), (98, 99, 254, 251), (271, 262, 259, 266), (14, 1, 163, 182), (7, 86, 219, 174), (175, 170, 167, 178), (107, 106, 258, 263), (202, 207, 294, 291), (153, 152, 290, 292, 293, 291, 294, 296, 297, 295), (239, 230, 227, 234), (9, 7, 174, 179), (194, 199, 207, 202), (3, 13, 154, 158), (243, 250, 255, 246), (287, 278, 275, 282), (95, 94, 226, 231), (211, 218, 223, 214), (5, 10, 166, 171), (83, 82, 210, 215), (79, 76, 152, 153), (76, 203, 290, 152), (155, 159, 161, 157), (157, 161, 160, 156), (156, 160, 158, 154), (167, 170, 172, 169), (169, 172, 173, 168), (168, 173, 171, 166), (175, 178, 180, 177), (177, 180, 181, 176), (176, 181, 179, 174), (183, 167, 169, 185), (185, 169, 168, 184), (184, 168, 166, 182), (178, 155, 157, 180), (180, 157, 156, 181), (181, 156, 154, 179), (162, 183, 185, 164), (164, 185, 184, 165), (165, 184, 182, 163), (199, 190, 192, 201), (201, 192, 193, 200), (200, 193, 191, 198), (195, 186, 188, 197), (197, 188, 189, 196), (196, 189, 187, 194), (198, 206, 208, 200), (200, 208, 209, 201), (201, 209, 207, 199), (203, 195, 197, 205), (205, 197, 196, 204), (204, 196, 194, 202), (211, 214, 216, 213), (213, 216, 217, 212), (212, 217, 215, 210), (219, 222, 224, 221), (221, 224, 225, 220), (220, 225, 223, 218), (227, 230, 232, 229), (229, 232, 233, 228), (228, 233, 231, 226), (235, 238, 240, 237), (237, 240, 241, 236), (236, 241, 239, 234), (243, 246, 248, 245), (245, 248, 249, 244), (244, 249, 247, 242), (251, 254, 256, 253), (253, 256, 257, 252), (252, 257, 255, 250), (259, 262, 264, 261), (261, 264, 265, 260), (260, 265, 263, 258), (267, 270, 272, 269), (269, 272, 273, 268), (268, 273, 271, 266), (275, 278, 280, 277), (277, 280, 281, 276), (276, 281, 279, 274), (283, 286, 288, 285), (285, 288, 289, 284), (284, 289, 287, 282), (214, 259, 261, 216), (216, 261, 260, 217), (217, 260, 258, 215), (170, 211, 213, 172), (172, 213, 212, 173), (173, 212, 210, 171), (174, 219, 221, 176), (176, 221, 220, 177), (177, 220, 218, 175), (222, 267, 269, 224), (224, 269, 268, 225), (225, 268, 266, 223), (234, 243, 245, 236), (236, 245, 244, 237), (237, 244, 242, 235), (282, 239, 241, 284), (284, 241, 240, 285), (285, 240, 238, 283), (274, 231, 233, 276), (276, 233, 232, 277), (277, 232, 230, 275), (226, 251, 253, 228), (228, 253, 252, 229), (229, 252, 250, 227), (246, 271, 273, 248), (248, 273, 272, 249), (249, 272, 270, 247), (254, 263, 265, 256), (256, 265, 264, 257), (257, 264, 262, 255), (190, 287, 289, 192), (192, 289, 288, 193), (193, 288, 286, 191), (278, 187, 189, 280), (280, 189, 188, 281), (281, 188, 186, 279), (202, 291, 293, 204), (204, 293, 292, 205), (205, 292, 290, 203), (294, 207, 209, 296), (296, 209, 208, 297), (297, 208, 206, 295), (155, 183, 162, 159), (160, 161, 159, 158), (3, 158, 163, 1), (162, 164, 165, 163), (16, 17, 299, 298), (17, 18, 300, 299), (18, 19, 301, 300), (19, 16, 298, 301), (17, 16, 306, 307), (16, 19, 309, 306), (18, 17, 307, 308), (302, 303, 307, 306), (303, 304, 308, 307), (304, 305, 309, 308), (305, 302, 306, 309), (326, 311, 313, 327), (327, 313, 315, 328), (328, 315, 317, 329), (329, 317, 319, 330), (330, 319, 321, 331), (331, 321, 323, 332), (313, 311, 325, 323, 321, 319, 317, 315), (332, 323, 325, 333), (333, 325, 311, 326), (322, 324, 341, 340), (312, 310, 326, 327), (314, 312, 327, 328), (316, 314, 328, 329), (318, 316, 329, 330), (320, 318, 330, 331), (322, 320, 331, 332), (324, 322, 332, 333), (310, 324, 333, 326), (334, 335, 336, 337, 338, 339, 340, 341), (318, 320, 339, 338), (314, 316, 337, 336), (310, 312, 335, 334), (324, 310, 334, 341), (320, 322, 340, 339), (316, 318, 338, 337), (312, 314, 336, 335)])
_uv = me_cube_001.uv_layers.new(name='UVMap')
_uv.uv.foreach_set('vector', [0.6035, 0.452, 0.6035, 0.452, 0.6035, 0.452, 0.6035, 0.452, 0.6035, 0.452, 0.6035, 0.452, 0.6035, 0.452, 0.6035, 0.452, 0.6035, 0.452, 0.6035, 0.452, 0.6035, 0.452, 0.6035, 0.452, 0.6035, 0.452, 0.6035, 0.452, 0.6035, 0.452, 0.6035, 0.452, 0.6035, 0.452, 0.6035, 0.452, 0.6035, 0.452, 0.6035, 0.452, 0.6035, 0.452, 0.6035, 0.452, 0.6035, 0.452, 0.6035, 0.452, 0.6035, 0.452, 0.6035, 0.452, 0.6035, 0.452, 0.6035, 0.452, 0.6035, 0.452, 0.6035, 0.452, 0.6035, 0.452, 0.6035, 0.452, 0.6035, 0.452, 0.6035, 0.452, 0.6035, 0.452, 0.6035, 0.452, 0.6035, 0.452, 0.6035, 0.452, 0.6035, 0.452, 0.6035, 0.452, 0.6035, 0.452, 0.6035, 0.452, 0.6035, 0.452, 0.6035, 0.452, 0.6035, 0.452, 0.6035, 0.452, 0.6035, 0.452, 0.6035, 0.452, 0.6035, 0.452, 0.6035, 0.452, 0.6035, 0.452, 0.6035, 0.452, 0.6035, 0.452, 0.6035, 0.452, 0.6035, 0.452, 0.6035, 0.452, 0.6035, 0.452, 0.6035, 0.452, 0.6035, 0.452, 0.6035, 0.452, 0.6035, 0.452, 0.6035, 0.452, 0.6035, 0.452, 0.6035, 0.452, 0.6035, 0.452, 0.6035, 0.452, 0.6035, 0.452, 0.6035, 0.452, 0.6035, 0.452, 0.6035, 0.452, 0.6035, 0.452, 0.6035, 0.452, 0.6035, 0.452, 0.6035, 0.452, 0.6035, 0.452, 0.6035, 0.452, 0.6035, 0.452, 0.6035, 0.452, 0.6035, 0.452, 0.6035, 0.452, 0.6035, 0.452, 0.6035, 0.452, 0.6035, 0.452, 0.6035, 0.452, 0.6035, 0.452, 0.6035, 0.452, 0.6035, 0.452, 0.6035, 0.452, 0.6035, 0.452, 0.6035, 0.452, 0.6035, 0.452, 0.6035, 0.452, 0.6035, 0.452, 0.6035, 0.452, 0.6035, 0.452, 0.6035, 0.452, 0.6035, 0.452, 0.6035, 0.452, 0.6035, 0.452, 0.6035, 0.452, 0.6035, 0.452, 0.6035, 0.452, 0.6035, 0.452, 0.6035, 0.452, 0.6035, 0.452, 0.6035, 0.452, 0.6035, 0.452, 0.6035, 0.452, 0.6035, 0.452, 0.6035, 0.452, 0.6035, 0.452, 0.6035, 0.452, 0.6035, 0.452, 0.6035, 0.452, 0.6035, 0.452, 0.6035, 0.452, 0.6035, 0.452, 0.6035, 0.452, 0.6035, 0.452, 0.6035, 0.452, 0.6035, 0.452, 0.6035, 0.452, 0.6035, 0.452, 0.6035, 0.452, 0.6035, 0.452, 0.6035, 0.452, 0.6035, 0.452, 0.6035, 0.452, 0.6035, 0.452, 0.6035, 0.452, 0.6035, 0.452, 0.6035, 0.452, 0.6035, 0.452, 0.6035, 0.452, 0.6035, 0.452, 0.6035, 0.452, 0.6035, 0.452, 0.6035, 0.452, 0.6035, 0.452, 0.6035, 0.452, 0.6035, 0.452, 0.6035, 0.452, 0.6035, 0.452, 0.6035, 0.452, 0.6035, 0.452, 0.6035, 0.452, 0.6035, 0.452, 0.6035, 0.452, 0.6035, 0.452, 0.6035, 0.452, 0.6035, 0.452, 0.6035, 0.452, 0.6035, 0.452, 0.6035, 0.452, 0.6035, 0.452, 0.6035, 0.452, 0.6035, 0.452, 0.6035, 0.452, 0.6035, 0.452, 0.6035, 0.452, 0.6035, 0.452, 0.6035, 0.452, 0.6035, 0.452, 0.6035, 0.452, 0.6035, 0.452, 0.6035, 0.452, 0.6035, 0.452, 0.6035, 0.452, 0.6035, 0.452, 0.6035, 0.452, 0.6035, 0.452, 0.6035, 0.452, 0.6035, 0.452, 0.6035, 0.452, 0.6035, 0.452, 0.6035, 0.452, 0.6035, 0.452, 0.6035, 0.452, 0.6035, 0.452, 0.6035, 0.452, 0.6035, 0.452, 0.6035, 0.452, 0.6035, 0.452, 0.6035, 0.452, 0.6035, 0.452, 0.6035, 0.452, 0.6035, 0.452, 0.6035, 0.452, 0.6035, 0.452, 0.6035, 0.452, 0.6035, 0.452, 0.6035, 0.452, 0.6035, 0.452, 0.6035, 0.452, 0.6035, 0.452, 0.6035, 0.452, 0.6035, 0.452, 0.6035, 0.452, 0.6035, 0.452, 0.6035, 0.452, 0.6035, 0.452, 0.6035, 0.452, 0.6035, 0.452, 0.6035, 0.452, 0.6035, 0.452, 0.6035, 0.452, 0.6035, 0.452, 0.6035, 0.452, 0.6035, 0.452, 0.6035, 0.452, 0.6035, 0.452, 0.6035, 0.452, 0.6035, 0.452, 0.6035, 0.452, 0.6035, 0.452, 0.6035, 0.452, 0.6035, 0.452, 0.6035, 0.452, 0.6035, 0.452, 0.6035, 0.452, 0.6035, 0.452, 0.6035, 0.452, 0.6035, 0.452, 0.6035, 0.452, 0.6035, 0.452, 0.6035, 0.452, 0.6035, 0.452, 0.6035, 0.452, 0.6035, 0.452, 0.6035, 0.452, 0.6035, 0.452, 0.6035, 0.452, 0.6035, 0.452, 0.6035, 0.452, 0.6035, 0.452, 0.6035, 0.452, 0.6035, 0.452, 0.6035, 0.452, 0.6035, 0.452, 0.6035, 0.452, 0.6035, 0.452, 0.6035, 0.452, 0.6035, 0.452, 0.6035, 0.452, 0.6035, 0.452, 0.6035, 0.452, 0.6035, 0.452, 0.6035, 0.452, 0.6035, 0.452, 0.6035, 0.452, 0.6035, 0.452, 0.6035, 0.452, 0.6035, 0.452, 0.6035, 0.452, 0.6035, 0.452, 0.6035, 0.452, 0.6035, 0.452, 0.6035, 0.452, 0.6035, 0.452, 0.6035, 0.452, 0.6035, 0.452, 0.6035, 0.452, 0.6035, 0.452, 0.6035, 0.452, 0.6035, 0.452, 0.6035, 0.452, 0.6035, 0.452, 0.6035, 0.452, 0.6035, 0.452, 0.6035, 0.452, 0.6035, 0.452, 0.6035, 0.452, 0.6035, 0.452, 0.6035, 0.452, 0.6035, 0.452, 0.6035, 0.452, 0.6035, 0.452, 0.6035, 0.452, 0.6035, 0.452, 0.6035, 0.452, 0.6035, 0.452, 0.6035, 0.452, 0.6035, 0.452, 0.6035, 0.452, 0.6035, 0.452, 0.6035, 0.452, 0.6035, 0.452, 0.6035, 0.452, 0.6035, 0.452, 0.6035, 0.452, 0.6035, 0.452, 0.6035, 0.452, 0.6035, 0.452, 0.6035, 0.452, 0.6035, 0.452, 0.6035, 0.452, 0.6035, 0.452, 0.6035, 0.452, 0.6035, 0.452, 0.6035, 0.452, 0.6035, 0.452, 0.6035, 0.452, 0.6035, 0.452, 0.6035, 0.452, 0.6035, 0.452, 0.6035, 0.452, 0.6035, 0.452, 0.6035, 0.452, 0.6035, 0.452, 0.6035, 0.452, 0.6035, 0.452, 0.6035, 0.452, 0.6035, 0.452, 0.6035, 0.452, 0.6035, 0.452, 0.6035, 0.452, 0.6035, 0.452, 0.6035, 0.452, 0.6035, 0.452, 0.6035, 0.452, 0.6035, 0.452, 0.6035, 0.452, 0.6035, 0.452, 0.6035, 0.452, 0.6035, 0.452, 0.6035, 0.452, 0.6035, 0.452, 0.6035, 0.452, 0.6035, 0.452, 0.6035, 0.452, 0.6035, 0.452, 0.6035, 0.452, 0.6035, 0.452, 0.6035, 0.452, 0.6035, 0.452, 0.6035, 0.452, 0.6035, 0.452, 0.6035, 0.452, 0.6035, 0.452, 0.6035, 0.452, 0.6035, 0.452, 0.6035, 0.452, 0.6035, 0.452, 0.6035, 0.452, 0.6035, 0.452, 0.6035, 0.452, 0.6035, 0.452, 0.6035, 0.452, 0.6035, 0.452, 0.6035, 0.452, 0.6035, 0.452, 0.6035, 0.452, 0.6035, 0.452, 0.6035, 0.452, 0.6035, 0.452, 0.6035, 0.452, 0.6035, 0.452, 0.6035, 0.452, 0.6035, 0.452, 0.6035, 0.452, 0.6035, 0.452, 0.6035, 0.452, 0.6035, 0.452, 0.6035, 0.452, 0.6035, 0.452, 0.6035, 0.452, 0.6035, 0.452, 0.6035, 0.452, 0.6035, 0.452, 0.6035, 0.452, 0.6035, 0.452, 0.6035, 0.452, 0.6035, 0.452, 0.6035, 0.452, 0.6035, 0.452, 0.6035, 0.452, 0.6035, 0.452, 0.6035, 0.452, 0.6035, 0.452, 0.6035, 0.452, 0.6035, 0.452, 0.6035, 0.452, 0.6035, 0.452, 0.6035, 0.452, 0.6035, 0.452, 0.6035, 0.452, 0.6035, 0.452, 0.6035, 0.452, 0.6035, 0.452, 0.6035, 0.452, 0.6035, 0.452, 0.6035, 0.452, 0.6035, 0.452, 0.6035, 0.452, 0.6035, 0.452, 0.6035, 0.452, 0.6035, 0.452, 0.6035, 0.452, 0.6035, 0.452, 0.6035, 0.452, 0.6035, 0.452, 0.6035, 0.452, 0.6035, 0.452, 0.6035, 0.452, 0.6035, 0.452, 0.6035, 0.452, 0.6035, 0.452, 0.6035, 0.452, 0.6035, 0.452, 0.6035, 0.452, 0.6035, 0.452, 0.6035, 0.452, 0.495, 0.452, 0.495, 0.452, 0.495, 0.452, 0.495, 0.452, 0.6035, 0.452, 0.6035, 0.452, 0.6035, 0.452, 0.6035, 0.452, 0.495, 0.452, 0.495, 0.452, 0.495, 0.452, 0.495, 0.452, 0.495, 0.452, 0.495, 0.452, 0.495, 0.452, 0.495, 0.452, 0.495, 0.452, 0.495, 0.452, 0.495, 0.452, 0.495, 0.452, 0.495, 0.452, 0.495, 0.452, 0.495, 0.452, 0.495, 0.452, 0.6035, 0.452, 0.6035, 0.452, 0.6035, 0.452, 0.6035, 0.452, 0.495, 0.452, 0.495, 0.452, 0.495, 0.452, 0.495, 0.452, 0.495, 0.452, 0.495, 0.452, 0.495, 0.452, 0.495, 0.452, 0.6035, 0.452, 0.6035, 0.452, 0.6035, 0.452, 0.6035, 0.452, 0.495, 0.452, 0.495, 0.452, 0.495, 0.452, 0.495, 0.452, 0.495, 0.452, 0.495, 0.452, 0.495, 0.452, 0.495, 0.452, 0.495, 0.452, 0.495, 0.452, 0.495, 0.452, 0.495, 0.452, 0.6035, 0.452, 0.6035, 0.452, 0.6035, 0.452, 0.6035, 0.452, 0.495, 0.452, 0.495, 0.452, 0.495, 0.452, 0.495, 0.452, 0.495, 0.452, 0.495, 0.452, 0.495, 0.452, 0.495, 0.452, 0.6035, 0.452, 0.6035, 0.452, 0.6035, 0.452, 0.6035, 0.452, 0.495, 0.452, 0.495, 0.452, 0.495, 0.452, 0.495, 0.452, 0.495, 0.452, 0.495, 0.452, 0.495, 0.452, 0.495, 0.452, 0.495, 0.452, 0.495, 0.452, 0.495, 0.452, 0.495, 0.452, 0.495, 0.452, 0.495, 0.452, 0.495, 0.452, 0.495, 0.452, 0.495, 0.452, 0.495, 0.452, 0.495, 0.452, 0.495, 0.452, 0.495, 0.452, 0.495, 0.452, 0.495, 0.452, 0.495, 0.452, 0.495, 0.452, 0.495, 0.452, 0.495, 0.452, 0.495, 0.452, 0.495, 0.452, 0.495, 0.452, 0.495, 0.452, 0.495, 0.452, 0.495, 0.452, 0.495, 0.452, 0.495, 0.452, 0.495, 0.452, 0.495, 0.452, 0.495, 0.452, 0.495, 0.452, 0.495, 0.452, 0.495, 0.452, 0.495, 0.452, 0.495, 0.452, 0.495, 0.452, 0.495, 0.452, 0.495, 0.452, 0.495, 0.452, 0.495, 0.452, 0.495, 0.452, 0.495, 0.452, 0.495, 0.452, 0.495, 0.452, 0.495, 0.452, 0.495, 0.452, 0.495, 0.452, 0.495, 0.452, 0.495, 0.452, 0.495, 0.452, 0.495, 0.452, 0.495, 0.452, 0.495, 0.452, 0.495, 0.452, 0.495, 0.452, 0.495, 0.452, 0.495, 0.452, 0.495, 0.452, 0.495, 0.452, 0.495, 0.452, 0.495, 0.452, 0.495, 0.452, 0.495, 0.452, 0.495, 0.452, 0.495, 0.452, 0.495, 0.452, 0.495, 0.452, 0.495, 0.452, 0.495, 0.452, 0.495, 0.452, 0.495, 0.452, 0.495, 0.452, 0.495, 0.452, 0.495, 0.452, 0.495, 0.452, 0.495, 0.452, 0.495, 0.452, 0.495, 0.452, 0.495, 0.452, 0.495, 0.452, 0.495, 0.452, 0.495, 0.452, 0.495, 0.452, 0.495, 0.452, 0.495, 0.452, 0.495, 0.452, 0.495, 0.452, 0.495, 0.452, 0.495, 0.452, 0.495, 0.452, 0.495, 0.452, 0.495, 0.452, 0.495, 0.452, 0.495, 0.452, 0.495, 0.452, 0.495, 0.452, 0.495, 0.452, 0.495, 0.452, 0.495, 0.452, 0.495, 0.452, 0.495, 0.452, 0.495, 0.452, 0.495, 0.452, 0.495, 0.452, 0.495, 0.452, 0.495, 0.452, 0.495, 0.452, 0.495, 0.452, 0.495, 0.452, 0.495, 0.452, 0.495, 0.452, 0.495, 0.452, 0.495, 0.452, 0.495, 0.452, 0.495, 0.452, 0.495, 0.452, 0.495, 0.452, 0.495, 0.452, 0.495, 0.452, 0.495, 0.452, 0.6035, 0.452, 0.6035, 0.452, 0.6035, 0.452, 0.6035, 0.452, 0.6035, 0.452, 0.6035, 0.452, 0.6035, 0.452, 0.6035, 0.452, 0.6035, 0.452, 0.6035, 0.452, 0.6035, 0.452, 0.6035, 0.452, 0.6035, 0.452, 0.6035, 0.452, 0.6035, 0.452, 0.6035, 0.452, 0.6035, 0.452, 0.6035, 0.452, 0.6035, 0.452, 0.6035, 0.452, 0.6035, 0.452, 0.6035, 0.452, 0.6035, 0.452, 0.6035, 0.452, 0.6035, 0.452, 0.6035, 0.452, 0.6035, 0.452, 0.6035, 0.452, 0.6035, 0.452, 0.6035, 0.452, 0.6035, 0.452, 0.6035, 0.452, 0.6035, 0.452, 0.6035, 0.452, 0.6035, 0.452, 0.6035, 0.452, 0.6035, 0.452, 0.6035, 0.452, 0.6035, 0.452, 0.6035, 0.452, 0.6035, 0.452, 0.6035, 0.452, 0.6035, 0.452, 0.6035, 0.452, 0.6035, 0.452, 0.6035, 0.452, 0.6035, 0.452, 0.6035, 0.452, 0.6035, 0.452, 0.6035, 0.452, 0.6035, 0.452, 0.6035, 0.452, 0.6035, 0.452, 0.6035, 0.452, 0.6035, 0.452, 0.6035, 0.452, 0.6035, 0.452, 0.6035, 0.452, 0.6035, 0.452, 0.6035, 0.452, 0.6035, 0.452, 0.6035, 0.452, 0.6035, 0.452, 0.6035, 0.452, 0.6035, 0.452, 0.6035, 0.452, 0.6035, 0.452, 0.6035, 0.452, 0.6035, 0.452, 0.6035, 0.452, 0.6035, 0.452, 0.6035, 0.452, 0.6035, 0.452, 0.6035, 0.452, 0.6035, 0.452, 0.6035, 0.452, 0.6035, 0.452, 0.6035, 0.452, 0.6035, 0.452, 0.6035, 0.452, 0.6035, 0.452, 0.6035, 0.452, 0.6035, 0.452, 0.6035, 0.452, 0.6035, 0.452, 0.6035, 0.452, 0.6035, 0.452, 0.6035, 0.452, 0.6035, 0.452, 0.6035, 0.452, 0.6035, 0.452, 0.6035, 0.452, 0.6035, 0.452, 0.6035, 0.452, 0.6035, 0.452, 0.6035, 0.452, 0.6035, 0.452, 0.6035, 0.452, 0.6035, 0.452, 0.6035, 0.452, 0.6035, 0.452, 0.6035, 0.452, 0.6035, 0.452, 0.6035, 0.452, 0.6035, 0.452, 0.6035, 0.452, 0.6035, 0.452, 0.6035, 0.452, 0.6035, 0.452, 0.6035, 0.452, 0.6035, 0.452, 0.6035, 0.452, 0.6035, 0.452, 0.6035, 0.452, 0.6035, 0.452, 0.6035, 0.452, 0.6035, 0.452, 0.6035, 0.452, 0.6035, 0.452, 0.6035, 0.452, 0.6035, 0.452, 0.6035, 0.452, 0.6035, 0.452, 0.6035, 0.452, 0.6035, 0.452, 0.6035, 0.452, 0.6035, 0.452, 0.6035, 0.452, 0.6035, 0.452, 0.6035, 0.452, 0.6035, 0.452, 0.6035, 0.452, 0.6035, 0.452, 0.6035, 0.452, 0.6035, 0.452, 0.6035, 0.452, 0.6035, 0.452, 0.6035, 0.452, 0.6035, 0.452, 0.6035, 0.452, 0.6035, 0.452, 0.6035, 0.452, 0.6035, 0.452, 0.6035, 0.452, 0.6035, 0.452, 0.6035, 0.452, 0.6035, 0.452, 0.6035, 0.452, 0.6035, 0.452, 0.6035, 0.452, 0.6035, 0.452, 0.6035, 0.452, 0.6035, 0.452, 0.6035, 0.452, 0.6035, 0.452, 0.6035, 0.452, 0.6035, 0.452, 0.6035, 0.452, 0.6035, 0.452, 0.6035, 0.452, 0.6035, 0.452, 0.6035, 0.452, 0.6035, 0.452, 0.6035, 0.452, 0.6035, 0.452, 0.6035, 0.452, 0.6035, 0.452, 0.6035, 0.452, 0.6035, 0.452, 0.6035, 0.452, 0.6035, 0.452, 0.6035, 0.452, 0.6035, 0.452, 0.6035, 0.452, 0.6035, 0.452, 0.6035, 0.452, 0.6035, 0.452, 0.6035, 0.452, 0.6035, 0.452, 0.6035, 0.452, 0.6035, 0.452, 0.6035, 0.452, 0.6035, 0.452, 0.6035, 0.452, 0.6035, 0.452, 0.6035, 0.452, 0.6035, 0.452, 0.6035, 0.452, 0.6035, 0.452, 0.6035, 0.452, 0.6035, 0.452, 0.6035, 0.452, 0.6035, 0.452, 0.6035, 0.452, 0.6035, 0.452, 0.6035, 0.452, 0.6035, 0.452, 0.6035, 0.452, 0.6035, 0.452, 0.6035, 0.452, 0.6035, 0.452, 0.6035, 0.452, 0.6035, 0.452, 0.6035, 0.452, 0.6035, 0.452, 0.6035, 0.452, 0.6035, 0.452, 0.6035, 0.452, 0.6035, 0.452, 0.6035, 0.452, 0.6035, 0.452, 0.6035, 0.452, 0.6035, 0.452, 0.6035, 0.452, 0.6035, 0.452, 0.6035, 0.452, 0.6035, 0.452, 0.6035, 0.452, 0.6035, 0.452, 0.6035, 0.452, 0.6035, 0.452, 0.6035, 0.452, 0.6035, 0.452, 0.6035, 0.452, 0.6035, 0.452, 0.6035, 0.452, 0.6035, 0.452, 0.6035, 0.452, 0.6035, 0.452, 0.6035, 0.452, 0.6035, 0.452, 0.6035, 0.452, 0.6035, 0.452, 0.6035, 0.452, 0.6035, 0.452, 0.6035, 0.452, 0.6035, 0.452, 0.6035, 0.452, 0.6035, 0.452, 0.6035, 0.452, 0.6035, 0.452, 0.6035, 0.452, 0.6035, 0.452, 0.6035, 0.452, 0.6035, 0.452, 0.6035, 0.452, 0.6035, 0.452, 0.6035, 0.452, 0.6035, 0.452, 0.6035, 0.452, 0.6035, 0.452, 0.6035, 0.452, 0.6035, 0.452, 0.6035, 0.452, 0.6035, 0.452, 0.6035, 0.452, 0.6035, 0.452, 0.6035, 0.452, 0.6035, 0.452, 0.6035, 0.452, 0.6035, 0.452, 0.6035, 0.452, 0.6035, 0.452, 0.6035, 0.452, 0.6035, 0.452, 0.6035, 0.452, 0.6035, 0.452, 0.6035, 0.452, 0.6035, 0.452, 0.6035, 0.452, 0.6035, 0.452, 0.6035, 0.452, 0.6035, 0.452, 0.6035, 0.452, 0.6035, 0.452, 0.6035, 0.452, 0.6035, 0.452, 0.6035, 0.452, 0.6035, 0.452, 0.6035, 0.452, 0.6035, 0.452, 0.6035, 0.452, 0.6035, 0.452, 0.6035, 0.452, 0.6035, 0.452, 0.6035, 0.452, 0.6035, 0.452, 0.6035, 0.452, 0.6035, 0.452, 0.6035, 0.452, 0.6035, 0.452, 0.6035, 0.452, 0.6035, 0.452, 0.6035, 0.452, 0.6035, 0.452, 0.6035, 0.452, 0.6035, 0.452, 0.6035, 0.452, 0.6035, 0.452, 0.6035, 0.452, 0.6035, 0.452, 0.6035, 0.452, 0.6035, 0.452, 0.6035, 0.452, 0.6035, 0.452, 0.6035, 0.452, 0.6035, 0.452, 0.6035, 0.452, 0.6035, 0.452, 0.6035, 0.452, 0.6035, 0.452, 0.6035, 0.452, 0.6035, 0.452, 0.6035, 0.452, 0.6035, 0.452, 0.6035, 0.452, 0.6035, 0.452, 0.6035, 0.452, 0.6035, 0.452, 0.6035, 0.452, 0.6035, 0.452, 0.6035, 0.452, 0.6035, 0.452, 0.6035, 0.452, 0.6035, 0.452, 0.6035, 0.452, 0.6035, 0.452, 0.6035, 0.452, 0.6035, 0.452, 0.6035, 0.452, 0.6035, 0.452, 0.6035, 0.452, 0.6035, 0.452, 0.6035, 0.452, 0.6035, 0.452, 0.6035, 0.452, 0.6035, 0.452, 0.6035, 0.452, 0.6035, 0.452, 0.6035, 0.452, 0.6035, 0.452, 0.6035, 0.452, 0.6035, 0.452, 0.6035, 0.452, 0.6035, 0.452, 0.6035, 0.452, 0.6035, 0.452, 0.6035, 0.452, 0.6035, 0.452, 0.6035, 0.452, 0.6035, 0.452, 0.6035, 0.452, 0.6035, 0.452, 0.6035, 0.452, 0.6035, 0.452, 0.6035, 0.452, 0.6035, 0.452, 0.6035, 0.452, 0.6035, 0.452, 0.6035, 0.452, 0.6035, 0.452, 0.6035, 0.452, 0.6035, 0.452, 0.6035, 0.452, 0.6035, 0.452, 0.6035, 0.452, 0.6035, 0.452, 0.6035, 0.452, 0.6035, 0.452, 0.6035, 0.452, 0.6035, 0.452, 0.6035, 0.452, 0.6035, 0.452, 0.6035, 0.452, 0.6035, 0.452, 0.6035, 0.452, 0.6035, 0.452, 0.6035, 0.452, 0.6035, 0.452, 0.6035, 0.452, 0.6035, 0.452, 0.6035, 0.452, 0.6035, 0.452, 0.6035, 0.452, 0.6035, 0.452, 0.6035, 0.452, 0.6035, 0.452, 0.6035, 0.452, 0.6035, 0.452, 0.6035, 0.452, 0.6035, 0.452, 0.6035, 0.452, 0.6035, 0.452, 0.6035, 0.452, 0.6035, 0.452, 0.6035, 0.452, 0.6035, 0.452, 0.6035, 0.452, 0.6035, 0.452, 0.6035, 0.452, 0.6035, 0.452, 0.6035, 0.452, 0.6035, 0.452, 0.6035, 0.452, 0.6035, 0.452, 0.6035, 0.452, 0.6035, 0.452, 0.6035, 0.452, 0.6035, 0.452, 0.6035, 0.452, 0.6035, 0.452, 0.6035, 0.452, 0.6035, 0.452, 0.6035, 0.452, 0.6035, 0.452, 0.6035, 0.452, 0.6035, 0.452, 0.6035, 0.452, 0.6035, 0.452, 0.6035, 0.452, 0.6035, 0.452, 0.6035, 0.452, 0.6035, 0.452, 0.6035, 0.452, 0.6035, 0.452, 0.6035, 0.452, 0.6035, 0.452, 0.6035, 0.452, 0.6035, 0.452, 0.6035, 0.452, 0.6035, 0.452, 0.6035, 0.452, 0.6035, 0.452, 0.6035, 0.452, 0.6035, 0.452, 0.6035, 0.452, 0.6035, 0.452, 0.6035, 0.452, 0.6035, 0.452, 0.6035, 0.452, 0.6035, 0.452, 0.6035, 0.452, 0.6035, 0.452, 0.6035, 0.452, 0.6035, 0.452, 0.6035, 0.452, 0.6035, 0.452, 0.6035, 0.452, 0.6035, 0.452, 0.6035, 0.452, 0.6035, 0.452, 0.6035, 0.452, 0.6035, 0.452, 0.6035, 0.452, 0.6035, 0.452, 0.6035, 0.452, 0.6035, 0.452, 0.6035, 0.452, 0.6035, 0.452, 0.6035, 0.452, 0.6035, 0.452, 0.6035, 0.452, 0.6035, 0.452, 0.6035, 0.452, 0.6035, 0.452, 0.6035, 0.452, 0.6035, 0.452, 0.6035, 0.452, 0.6035, 0.452, 0.6035, 0.452, 0.6035, 0.452, 0.6035, 0.452, 0.6035, 0.452, 0.6035, 0.452, 0.6035, 0.452, 0.6035, 0.452, 0.6035, 0.452, 0.6035, 0.452, 0.6035, 0.452, 0.6035, 0.452, 0.6035, 0.452, 0.6035, 0.452, 0.6035, 0.452, 0.6035, 0.452, 0.6035, 0.452, 0.6035, 0.452, 0.6035, 0.452, 0.6035, 0.452, 0.6035, 0.452, 0.6035, 0.452, 0.6035, 0.452, 0.6035, 0.452, 0.6035, 0.452, 0.6035, 0.452, 0.6035, 0.452, 0.6035, 0.452, 0.6035, 0.452, 0.6035, 0.452, 0.6035, 0.452, 0.6035, 0.452, 0.6035, 0.452, 0.6035, 0.452, 0.6035, 0.452, 0.6035, 0.452, 0.6035, 0.452, 0.6035, 0.452, 0.6035, 0.452, 0.6035, 0.452, 0.6035, 0.452, 0.6035, 0.452, 0.6035, 0.452, 0.6035, 0.452, 0.6035, 0.452, 0.6035, 0.452, 0.6035, 0.452, 0.6035, 0.452, 0.6035, 0.452, 0.6035, 0.452, 0.6035, 0.452, 0.6035, 0.452, 0.6035, 0.452, 0.6035, 0.452, 0.6035, 0.452, 0.6035, 0.452, 0.6035, 0.452, 0.6035, 0.452, 0.6035, 0.452, 0.6035, 0.452, 0.6035, 0.452, 0.6035, 0.452, 0.6035, 0.452, 0.6035, 0.452, 0.6035, 0.452, 0.6035, 0.452, 0.6035, 0.452, 0.6035, 0.452, 0.6035, 0.452, 0.6035, 0.452, 0.6035, 0.452, 0.6035, 0.452, 0.6035, 0.452, 0.6035, 0.452, 0.6035, 0.452, 0.6035, 0.452, 0.6035, 0.452, 0.6035, 0.452, 0.6035, 0.452, 0.6035, 0.452, 0.6035, 0.452, 0.6035, 0.452, 0.6035, 0.452, 0.6035, 0.452, 0.6035, 0.452, 0.6035, 0.452, 0.6035, 0.452, 0.6035, 0.452, 0.6035, 0.452, 0.6035, 0.452, 0.6035, 0.452, 0.6035, 0.452, 0.6035, 0.452, 0.6035, 0.452, 0.6035, 0.452, 0.6035, 0.452, 0.6035, 0.452, 0.6035, 0.452, 0.6035, 0.452, 0.6035, 0.452, 0.6035, 0.452, 0.6035, 0.452, 0.6035, 0.452, 0.6035, 0.452, 0.6035, 0.452, 0.6035, 0.452, 0.6035, 0.452, 0.6035, 0.452, 0.6035, 0.452, 0.6035, 0.452, 0.6035, 0.452, 0.6035, 0.452, 0.6035, 0.452, 0.6035, 0.452, 0.6035, 0.452, 0.6035, 0.452, 0.6035, 0.452, 0.6035, 0.452, 0.6035, 0.452, 0.6035, 0.452, 0.6035, 0.452, 0.6035, 0.452, 0.6035, 0.452, 0.6035, 0.452, 0.6035, 0.452, 0.6035, 0.452, 0.6035, 0.452, 0.6035, 0.452, 0.6035, 0.452, 0.6035, 0.452, 0.6035, 0.452, 0.6035, 0.452, 0.6035, 0.452, 0.6035, 0.452, 0.6035, 0.452, 0.6035, 0.452, 0.6035, 0.452, 0.6035, 0.452, 0.6035, 0.452, 0.6035, 0.452, 0.6035, 0.452, 0.6035, 0.452, 0.6035, 0.452, 0.6035, 0.452, 0.6035, 0.452, 0.6035, 0.452, 0.6035, 0.452, 0.6035, 0.452, 0.6035, 0.452, 0.6035, 0.452, 0.6035, 0.452, 0.6035, 0.452, 0.6035, 0.452, 0.6035, 0.452, 0.6174, 0.452, 0.6174, 0.452, 0.6174, 0.452, 0.6174, 0.452, 0.6174, 0.452, 0.6174, 0.452, 0.6174, 0.452, 0.6174, 0.452, 0.6174, 0.452, 0.6174, 0.452, 0.6174, 0.452, 0.6174, 0.452, 0.6174, 0.452, 0.6174, 0.452, 0.6174, 0.452, 0.6174, 0.452, 0.6174, 0.452, 0.6174, 0.452, 0.6174, 0.452, 0.6174, 0.452, 0.6174, 0.452, 0.6174, 0.452, 0.6174, 0.452, 0.6174, 0.452, 0.6174, 0.452, 0.6174, 0.452, 0.6174, 0.452, 0.6174, 0.452, 0.6174, 0.452, 0.6174, 0.452, 0.6174, 0.452, 0.6174, 0.452, 0.6174, 0.452, 0.6174, 0.452, 0.6174, 0.452, 0.6174, 0.452, 0.6174, 0.452, 0.6174, 0.452, 0.6174, 0.452, 0.6174, 0.452, 0.6174, 0.452, 0.6174, 0.452, 0.6174, 0.452, 0.6174, 0.452, 0.6174, 0.452, 0.6174, 0.452, 0.6174, 0.452, 0.6174, 0.452, 0.6174, 0.452, 0.6174, 0.452, 0.6174, 0.452, 0.6174, 0.452, 0.6174, 0.452, 0.6174, 0.452, 0.6174, 0.452, 0.6174, 0.452, 0.6174, 0.452, 0.6174, 0.452, 0.6174, 0.452, 0.6174, 0.452, 0.6174, 0.452, 0.6174, 0.452, 0.6174, 0.452, 0.6174, 0.452, 0.6174, 0.452, 0.6174, 0.452, 0.6174, 0.452, 0.6174, 0.452, 0.6174, 0.452, 0.6174, 0.452, 0.6174, 0.452, 0.6174, 0.452, 0.6174, 0.452, 0.6174, 0.452, 0.6174, 0.452, 0.6174, 0.452, 0.6174, 0.452, 0.6174, 0.452, 0.6174, 0.452, 0.6174, 0.452, 0.6174, 0.452, 0.6174, 0.452, 0.6174, 0.452, 0.6174, 0.452, 0.6174, 0.452, 0.6174, 0.452, 0.6174, 0.452, 0.6174, 0.452, 0.6174, 0.452, 0.6174, 0.452, 0.6174, 0.452, 0.6174, 0.452, 0.6174, 0.452, 0.6174, 0.452, 0.6174, 0.452, 0.6174, 0.452, 0.6174, 0.452, 0.6174, 0.452, 0.6174, 0.452, 0.6174, 0.452, 0.6174, 0.452, 0.6174, 0.452, 0.6174, 0.452, 0.6174, 0.452, 0.6174, 0.452, 0.6174, 0.452, 0.6174, 0.452, 0.6174, 0.452, 0.6174, 0.452, 0.6174, 0.452, 0.6174, 0.452, 0.6174, 0.452])
me_cube_001.materials.append(mat_lowpoly)
me_cube_001.use_remesh_fix_poles = True
me_cube_001.use_remesh_preserve_attributes = False
me_cube_001.update()
me_cube_002 = bpy.data.meshes.new('Cube.002')
me_cube_002.from_pydata([(-0.05605, 0.3121, 0.7652), (-0.05605, -0.1071, 0.7652), (0.05605, -0.1071, 0.7652), (0.05605, 0.3121, 0.7652), (-0.05605, 0.1121, -0.7267), (-0.05605, -0.3071, -0.7267), (0.05605, -0.3071, -0.7267), (0.05605, 0.1121, -0.7267), (-0.06221, 0.1351, -0.7355), (-0.06221, -0.3301, -0.7355), (0.06221, -0.3301, -0.7355), (0.06221, 0.1351, -0.7355), (-0.06221, 0.1351, -0.7589), (-0.06221, -0.3301, -0.7589), (0.06221, -0.3301, -0.7589), (0.06221, 0.1351, -0.7589)], [], [(3, 2, 6, 7), (5, 4, 8, 9), (1, 0, 4, 5), (0, 3, 7, 4), (2, 1, 5, 6), (8, 11, 15, 12), (4, 7, 11, 8), (6, 5, 9, 10), (7, 6, 10, 11), (12, 15, 14, 13), (10, 9, 13, 14), (11, 10, 14, 15), (9, 8, 12, 13), (2, 3, 0), (2, 0, 1)])
_uv = me_cube_002.uv_layers.new(name='UVMap')
_uv.uv.foreach_set('vector', [0.3209, 0.6249, 0.3209, 0.7384, 0.3209, 0.7384, 0.3209, 0.6249, 0.1791, 0.7384, 0.1791, 0.6249, 0.1791, 0.6249, 0.1791, 0.7384, 0.1791, 0.7384, 0.1791, 0.6249, 0.1791, 0.6249, 0.1791, 0.7384, 0.1791, 0.6249, 0.3209, 0.6249, 0.3209, 0.6249, 0.1791, 0.6249, 0.3209, 0.7384, 0.1791, 0.7384, 0.1791, 0.7384, 0.3209, 0.7384, 0.1791, 0.6249, 0.3209, 0.6249, 0.3209, 0.6249, 0.1791, 0.6249, 0.1791, 0.6249, 0.3209, 0.6249, 0.3209, 0.6249, 0.1791, 0.6249, 0.3209, 0.7384, 0.1791, 0.7384, 0.1791, 0.7384, 0.3209, 0.7384, 0.3209, 0.6249, 0.3209, 0.7384, 0.3209, 0.7384, 0.3209, 0.6249, 0.1791, 0.6249, 0.3209, 0.6249, 0.3209, 0.7384, 0.1791, 0.7384, 0.3209, 0.7384, 0.1791, 0.7384, 0.1791, 0.7384, 0.3209, 0.7384, 0.3209, 0.6249, 0.3209, 0.7384, 0.3209, 0.7384, 0.3209, 0.6249, 0.1791, 0.7384, 0.1791, 0.6249, 0.1791, 0.6249, 0.1791, 0.7384, 0.0, 0.0, 0.0, 0.0, 0.0, 0.0, 0.0, 0.0, 0.0, 0.0, 0.0, 0.0])
me_cube_002.use_remesh_fix_poles = True
me_cube_002.use_remesh_preserve_attributes = False
me_cube_002.update()
arm_armature = bpy.data.armatures.new('Armature')  # bones are not reproduced

# ---- objects
ob_hands = bpy.data.objects.new('Hands', me_cube)
ob_empty = bpy.data.objects.new('Empty', None)
ob_fiveseven = bpy.data.objects.new('FiveSeven', me_cube_001)
ob_fiveseven_001 = bpy.data.objects.new('FiveSeven.001', me_cube_002)
ob_armature = bpy.data.objects.new('Armature', arm_armature)

# ---- transforms, parenting, visibility, modifiers, constraints
ob_hands.location = (0.0, 0.0, 0.0)
ob_empty.location = (0.0, 0.0, 0.0)
ob_empty.rotation_euler = (1.571, -7.55e-08, -1.571)
ob_empty.empty_display_type = 'IMAGE'
ob_empty.empty_display_size = 5.0
ob_fiveseven.location = (0.0, 0.0, 0.0)
ob_fiveseven_001.parent = ob_fiveseven
ob_fiveseven_001.location = (-2.877e-09, -0.7549, -0.1112)
ob_armature.location = (4.0, -2.9, 0.0)
ob_armature.rotation_euler = (-1.571, -0.0, 0.0)

# ---- collection membership
col_collection.objects.link(ob_hands)
col_collection.objects.link(ob_empty)
col_collection.objects.link(ob_fiveseven)
col_collection.objects.link(ob_fiveseven_001)
col_collection.objects.link(ob_armature)

# ---- scene / render settings (as saved in the file)
scene.frame_start = 1; scene.frame_end = 250; scene.frame_set(1)
scene.render.engine = 'BLENDER_EEVEE_NEXT'
scene.cycles.use_denoising = False
scene.cycles.samples = 128
scene.cycles.sampling_pattern = 'TABULATED_SOBOL'
scene.cycles.use_adaptive_sampling = False
scene.cycles.use_light_tree = False
scene.view_settings.view_transform = 'Filmic'
bpy.context.view_layer.update()

# ---- added for rendering (the .blend has no active camera and no usable light): camera, sun
cam_auto = bpy.data.cameras.new('AutoCamera')
cam_auto.lens = 50.0
cam_auto.sensor_width = 36.0
cam_auto.clip_end = 1000.0
ob_auto_camera = bpy.data.objects.new('AutoCamera', cam_auto)
scene.collection.objects.link(ob_auto_camera)
ob_auto_camera.location = (13.0798, -18.2017, 10.8059)
ob_auto_camera.rotation_euler = (1.09748, -7.21219e-08, 0.694738)
scene.camera = ob_auto_camera
light_auto_sun = bpy.data.lights.new('AutoSun', 'SUN')
light_auto_sun.energy = 3.0
light_auto_sun.angle = 0.0523599
ob_auto_sun = bpy.data.objects.new('AutoSun', light_auto_sun)
scene.collection.objects.link(ob_auto_sun)
ob_auto_sun.rotation_euler = (0.872665, 0.174533, 0.523599)
bpy.context.view_layer.update()
